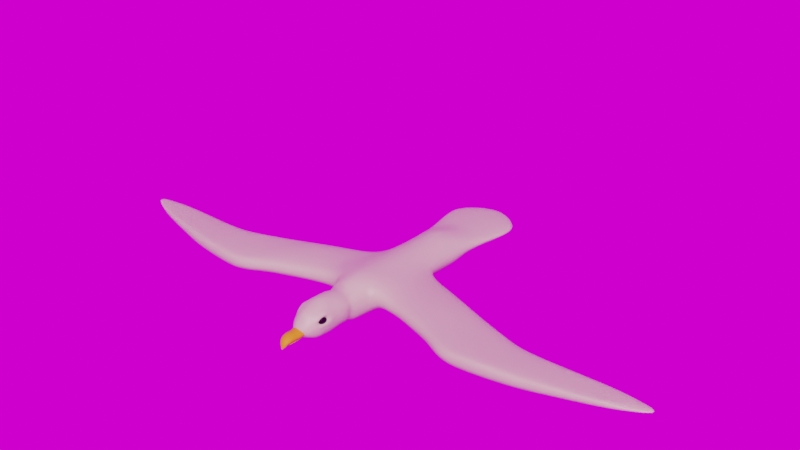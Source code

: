 # Source: bird.blend  (saved by Blender 2.82.7; exported with 4.5.12 LTS)
import bpy
from mathutils import Matrix  # noqa: F401  (used for matrix-valued properties, if any)

bpy.ops.wm.read_factory_settings(use_empty=True)
scene = bpy.context.scene
scene.name = 'Scene'

# ---- collections
col_collection = bpy.data.collections.new('Collection'); scene.collection.children.link(col_collection)
col_collection_2 = bpy.data.collections.new('Collection 2'); scene.collection.children.link(col_collection_2)

# ---- images (referenced by path relative to the original .blend; pixels are not part of the script)
import os
ASSET_DIR = os.environ.get("B2B_ASSET_DIR", "")  # directory of the original .blend (textures are referenced by path, not embedded)
HERE = os.path.dirname(os.path.abspath(__file__))  # packed textures are extracted next to this script under _unpacked/

def load_image(name, relpath, width, height, colorspace="sRGB"):
    """Load a texture the original file referenced (path relative to the .blend, or extracted next to this script)."""
    p = next((c for c in (os.path.join(HERE, relpath), os.path.join(ASSET_DIR, relpath)) if relpath and os.path.exists(c)), "")
    if p:
        img = bpy.data.images.load(p, check_existing=True)
        img.name = name
    else:  # same state as the original file: an image datablock whose file is absent (Cycles renders it pink)
        img = bpy.data.images.new(name, width, height)
        img.source = "FILE"
        img.filepath = "//" + (relpath or name)
    img.colorspace_settings.name = colorspace
    return img
img_feather_texture_png = load_image('Feather_Texture.png', 'Feather_Texture.png', 1024, 1024, 'sRGB')
img_courtyard_exr = load_image('courtyard.exr', 'courtyard.exr', 1024, 1024, 'Linear Rec.709')

# ---- materials (node trees are filled in below, after node groups)
mat_seagull = bpy.data.materials.new('Seagull')
mat_seagull.alpha_threshold = 0.0
mat_seagull.use_transparent_shadow = False
mat_seagull.line_color = (0.0, 0.0, 0.0, 1.0)
mat_beak = bpy.data.materials.new('Beak')
mat_beak.use_transparent_shadow = False
mat_eye = bpy.data.materials.new('Eye')
mat_eye.use_transparent_shadow = False

# ---- material node trees
mat_seagull.use_nodes = True; mat_seagull.node_tree.nodes.clear()
_N = mat_seagull.node_tree.nodes; _L = mat_seagull.node_tree.links
n0 = _N.new('ShaderNodeSubsurfaceScattering'); n0.name = 'Subsurface Scattering'; n0.location = (-221, 471)
n0.falloff = 'BURLEY'
n1 = _N.new('ShaderNodeRGB'); n1.name = 'RGB.001'; n1.location = (-733, 141)
n1.outputs[0].default_value = (0.42, 0.3486, 0.2113, 1.0)
n2 = _N.new('ShaderNodeRGB'); n2.name = 'RGB'; n2.location = (-733, -63)
n2.outputs[0].default_value = (0.7666, 0.7678, 0.5171, 1.0)
n3 = _N.new('ShaderNodeMapping'); n3.name = 'Mapping'; n3.location = (-1796, 651)
n4 = _N.new('ShaderNodeTexCoord'); n4.name = 'Texture Coordinate'; n4.location = (-2035, 357)
n5 = _N.new('ShaderNodeMapping'); n5.name = 'Mapping.001'; n5.location = (-1798, 245)
n5.inputs[1].default_value = (10.1, 3.7, 1.0)
n6 = _N.new('ShaderNodeRGBToBW'); n6.name = 'RGB to BW'; n6.location = (-1097, 341)
n7 = _N.new('ShaderNodeTexImage'); n7.name = 'Image Texture'; n7.location = (-1599, 602)
n7.image = img_feather_texture_png
n8 = _N.new('ShaderNodeTexImage'); n8.name = 'Image Texture.001'; n8.location = (-1595, 196)
n8.image = img_feather_texture_png
n9 = _N.new('ShaderNodeMix'); n9.name = 'Mix.002'; n9.location = (-503, 214)
n9.data_type = 'RGBA'
n10 = _N.new('ShaderNodeValToRGB'); n10.name = 'ColorRamp'; n10.location = (-883, 393)
while len(n10.color_ramp.elements) > 1: n10.color_ramp.elements.remove(n10.color_ramp.elements[-1])
n10.color_ramp.elements[0].position = 0.0; n10.color_ramp.elements[0].color = (0.0, 0.0, 0.0, 1.0)
_e = n10.color_ramp.elements.new(0.4182); _e.color = (0.8033, 0.8033, 0.8033, 1.0)
n11 = _N.new('ShaderNodeMix'); n11.name = 'Mix.001'; n11.location = (-1290, 380)
n11.data_type = 'RGBA'
n12 = _N.new('ShaderNodeBsdfPrincipled'); n12.name = 'Principled BSDF'; n12.location = (-245, 247)
n12.distribution = 'GGX'
n12.subsurface_method = 'BURLEY'
n12.inputs[2].default_value = 0.4364
n12.inputs[3].default_value = 1.45
n12.inputs[27].default_value = (0.0, 0.0, 0.0, 1.0)
n12.inputs[28].default_value = 1.0
n13 = _N.new('ShaderNodeBump'); n13.name = 'Bump'; n13.location = (-730, -305)
n13.inputs[0].default_value = 0.25
n13.inputs[1].default_value = 1.0
n13.inputs[2].default_value = 1.0
n14 = _N.new('ShaderNodeMixShader'); n14.name = 'Mix Shader'; n14.location = (88, 298)
n14.inputs[0].default_value = 0.775
n15 = _N.new('ShaderNodeTexChecker'); n15.name = 'Checker Texture'; n15.location = (-251, -510)
n16 = _N.new('ShaderNodeTexChecker'); n16.name = 'Checker Texture.001'; n16.location = (-252, -696)
n17 = _N.new('ShaderNodeMix'); n17.name = 'Mix'; n17.location = (-38, -549)
n17.data_type = 'RGBA'
n18 = _N.new('ShaderNodeOutputMaterial'); n18.name = 'Material Output'; n18.location = (331, 304)
_L.new(n12.outputs[0], n14.inputs[2])
_L.new(n0.outputs[0], n14.inputs[1])
_L.new(n4.outputs[2], n3.inputs[0])
_L.new(n4.outputs[2], n5.inputs[0])
_L.new(n16.outputs[0], n17.inputs[7])
_L.new(n15.outputs[0], n17.inputs[6])
_L.new(n3.outputs[0], n7.inputs[0])
_L.new(n5.outputs[0], n8.inputs[0])
_L.new(n7.outputs[0], n11.inputs[6])
_L.new(n8.outputs[0], n11.inputs[7])
_L.new(n11.outputs[2], n6.inputs[0])
_L.new(n9.outputs[2], n12.inputs[0])
_L.new(n6.outputs[0], n10.inputs[0])
_L.new(n10.outputs[0], n9.inputs[0])
_L.new(n1.outputs[0], n9.inputs[7])
_L.new(n2.outputs[0], n9.inputs[6])
_L.new(n11.outputs[2], n13.inputs[3])
_L.new(n13.outputs[0], n12.inputs[5])
_L.new(n9.outputs[2], n0.inputs[0])
_L.new(n13.outputs[0], n0.inputs[6])
_L.new(n14.outputs[0], n18.inputs[0])
n18.is_active_output = True
mat_beak.use_nodes = True; mat_beak.node_tree.nodes.clear()
_N = mat_beak.node_tree.nodes; _L = mat_beak.node_tree.links
n0 = _N.new('ShaderNodeOutputMaterial'); n0.name = 'Material Output'; n0.location = (300, 300)
n1 = _N.new('ShaderNodeBsdfPrincipled'); n1.name = 'Principled BSDF'; n1.location = (10, 300)
n1.distribution = 'GGX'
n1.subsurface_method = 'BURLEY'
n1.inputs[0].default_value = (0.6989, 0.326, 0.0, 1.0)
n1.inputs[2].default_value = 0.6136
n1.inputs[3].default_value = 1.45
n1.inputs[27].default_value = (0.0, 0.0, 0.0, 1.0)
n1.inputs[28].default_value = 1.0
_L.new(n1.outputs[0], n0.inputs[0])
n0.is_active_output = True
mat_eye.use_nodes = True; mat_eye.node_tree.nodes.clear()
_N = mat_eye.node_tree.nodes; _L = mat_eye.node_tree.links
n0 = _N.new('ShaderNodeOutputMaterial'); n0.name = 'Material Output'; n0.location = (300, 300)
n1 = _N.new('ShaderNodeBsdfPrincipled'); n1.name = 'Principled BSDF'; n1.location = (10, 300)
n1.distribution = 'GGX'
n1.subsurface_method = 'BURLEY'
n1.inputs[0].default_value = (0.0, 0.0, 0.0, 1.0)
n1.inputs[2].default_value = 0.1
n1.inputs[3].default_value = 1.45
n1.inputs[27].default_value = (0.0, 0.0, 0.0, 1.0)
n1.inputs[28].default_value = 1.0
_L.new(n1.outputs[0], n0.inputs[0])
n0.is_active_output = True

# ---- world
world_world = bpy.data.worlds.new('World'); scene.world = world_world
world_world.use_nodes = True; world_world.node_tree.nodes.clear()
_N = world_world.node_tree.nodes; _L = world_world.node_tree.links
n0 = _N.new('ShaderNodeOutputWorld'); n0.name = 'World Output'; n0.location = (300, 300)
n1 = _N.new('ShaderNodeBackground'); n1.name = 'Background'; n1.location = (10, 300)
n2 = _N.new('ShaderNodeTexEnvironment'); n2.name = 'Environment Texture'; n2.location = (-386, 319)
n2.image = img_courtyard_exr
_L.new(n1.outputs[0], n0.inputs[0])
_L.new(n2.outputs[0], n1.inputs[0])
n0.is_active_output = True
world_world.color = (0.05088, 0.05088, 0.05088)
world_world.use_sun_shadow = False
world_world.sun_shadow_jitter_overblur = 0.0

# ---- meshes
me_cube = bpy.data.meshes.new('Cube')
me_cube.from_pydata([(0.7072, -5.352, -0.6585), (0.4817, -5.633, 0.2468), (0.7277, -3.859, -0.6481), (0.6804, -3.789, 0.6054), (1.164e-08, -3.868, -0.9641), (-1.49e-08, -3.573, 0.8738), (0.9468, -3.587, -0.04278), (0.8052, -4.683, -0.6985), (0.7673, -4.624, 0.5081), (0.4802, -6.031, -0.2656), (-1.118e-08, -5.467, -0.8852), (2.189e-08, -5.632, 0.6812), (0.9638, -4.709, 0.03857), (3.725e-09, -6.355, -0.3899), (1.304e-08, -4.589, -1.015), (-2.235e-08, -4.571, 1.087), (1.293, 2.105, 0.2215), (4.84, 0.5157, 0.1513), (2.154, 1.471, 0.1513), (8.651, -0.8386, 0.1396), (3.561, 1.021, 0.1513), (7.123, -0.3081, 0.1513), (1.037, -2.126, 0.5057), (1.839, -2.047, 0.226), (2.736, -2.219, 0.226), (3.744, -2.564, 0.226), (5.074, -3.033, 0.2555), (6.08, -3.639, 0.226), (6.946, -3.753, 0.226), (8.593, -3.537, 0.2193), (10.05, -3.304, 0.1777), (12.54, -2.547, 0.06311), (14.13, -2.027, 0.0007791), (15.61, -1.29, -0.02472), (15.56, -0.9643, -0.04616), (13.97, -0.7753, -0.02535), (12.47, -0.7909, 0.01757), (9.914, -0.8919, 0.1069), (6.028, 0.08091, 0.1387), (7.854, -0.5621, 0.1502), (11.29, -2.926, 0.1222), (11.19, -0.8414, 0.06284), (1.293, 2.105, -0.3644), (4.84, 0.513, -0.3043), (2.154, 1.471, -0.3043), (8.651, -0.8386, -0.2972), (3.561, 1.021, -0.3043), (7.121, -0.31, -0.3043), (1.037, -2.126, -0.5325), (1.839, -2.047, -0.4897), (2.736, -2.219, -0.4897), (3.745, -2.566, -0.4897), (5.071, -3.038, -0.4601), (6.078, -3.641, -0.4897), (6.946, -3.753, -0.4897), (8.593, -3.537, -0.483), (10.05, -3.304, -0.4415), (12.54, -2.547, -0.3269), (14.13, -2.027, -0.2646), (15.61, -1.29, -0.2391), (15.56, -0.9643, -0.1842), (13.97, -0.7753, -0.1968), (12.47, -0.7909, -0.2229), (9.914, -0.8919, -0.2773), (6.026, 0.07621, -0.3168), (7.854, -0.5621, -0.3036), (11.29, -2.926, -0.386), (11.19, -0.8414, -0.2505), (0.3536, -2.956, -0.9119), (0.4087, -2.891, 0.5713), (0.6898, 4.887, -0.8601), (0.6193, 4.607, 0.6209), (0.4447, -2.587, 0.7424), (0.3408, -2.669, -1.054), (0.3807, -2.126, -1.094), (0.4967, -2.298, 0.8576), (0.4746, 2.105, -1.192), (0.6193, 1.904, 0.6557), (1.33, 4.907, 0.2314), (1.354, 4.876, -0.3698), (0.7481, -3.221, 0.4008), (0.7101, -3.267, -0.6897), (0.9722, -2.766, 0.3677), (0.9284, -2.669, -0.7064), (1.288, 0.07829, 0.5789), (14.66, -1.43, 0.01151), (12.95, -1.726, 0.07604), (10.38, -2.137, 0.2189), (2.208, -0.2286, 0.457), (3.482, -0.5718, 0.457), (4.747, -1.042, 0.457), (7.301, -2.092, 0.3094), (6.139, -1.542, 0.3163), (8.184, -2.296, 0.3036), (9.296, -2.307, 0.271), (11.56, -1.963, 0.1525), (1.288, 0.07829, -0.7935), (14.66, -1.43, -0.3158), (12.95, -1.726, -0.3984), (10.38, -2.137, -0.5813), (2.208, -0.2286, -0.697), (3.482, -0.5718, -0.697), (4.747, -1.045, -0.697), (7.298, -2.094, -0.697), (6.137, -1.547, -0.69), (8.184, -2.296, -0.6895), (9.296, -2.307, -0.648), (11.56, -1.963, -0.4962), (0.4729, 0.07829, -1.244), (0.6171, 0.01517, 0.7819), (0.691, 6.052, -0.3204), (0.7024, 6.053, 0.2363), (0.638, 4.181, -1.034), (1.418, 4.238, -0.4592), (0.6193, 3.922, 0.6209), (1.33, 4.172, 0.1806), (1.091, -1.657, 0.8115), (11.35, -2.72, 0.215), (14.24, -1.9, 0.04738), (12.62, -2.372, 0.1315), (10.12, -3.055, 0.2923), (1.917, -1.66, 0.4646), (2.895, -1.868, 0.4164), (3.958, -2.239, 0.4164), (6.34, -3.309, 0.3675), (5.301, -2.715, 0.406), (7.21, -3.443, 0.3675), (8.743, -3.275, 0.3525), (0.5223, -1.602, 0.9711), (2.067, 8.285, 0.03873), (2.081, 8.267, -0.1986), (1.409, 9.207, -0.2561), (1.431, 9.215, 0.04879), (1.039, 7.499, -0.4419), (1.716, 6.573, -0.2237), (1.068, 7.51, 0.2372), (1.7, 6.594, 0.08775), (0.0, 5.074, -0.8491), (0.0, 4.607, 0.7754), (0.0, -2.983, -1.017), (0.0, -2.841, 0.7806), (-3.725e-09, -2.602, 0.8845), (0.0, -2.669, -1.073), (0.0, -2.126, -1.15), (0.0, -2.298, 0.989), (0.0, 2.105, -1.301), (0.0, 1.904, 0.7649), (2.164e-09, -3.341, -0.996), (0.0, -3.203, 0.8027), (0.0, 5.807, -0.3242), (0.0, 6.056, 0.2504), (0.0, 0.01517, 0.8936), (0.0, 0.07829, -1.364), (0.0, 3.922, 0.7754), (0.0, 4.359, -1.182), (0.0, -1.602, 1.05), (0.0, 10.03, 0.0434), (0.0, 10.03, -0.2663), (0.0, 7.677, -0.3094), (0.0, 7.677, 0.2869), (-3.703e-09, -5.912, -0.6368), (1.085e-08, -6.071, 0.03039), (0.7557, -5.022, -0.6783), (0.524, -5.409, 0.4042), (0.7569, -5.371, -0.062), (7.921e-10, -5.033, -0.9496), (2.158e-11, -5.107, 0.8819), (0.6524, -5.4, 0.1163), (0.7254, -5.242, 0.2968), (0.8045, -4.85, 0.3124), (0.7829, -5.001, 0.4066), (0.8629, -4.972, 0.1067), (0.8614, -4.834, 0.207), (0.8369, -5.127, 0.05989), (0.7422, -5.248, 0.0796), (0.6132, -4.956, 0.3316), (0.5549, -5.185, 0.2475), (0.57, -5.269, 0.1209), (0.6711, -4.841, 0.2656), (0.7355, -5.085, 0.06552), (0.7547, -4.975, 0.0986), (0.7096, -4.856, 0.1588), (0.6487, -5.217, 0.08845), (0.6631, -4.922, 0.5658), (0.6202, -5.112, 0.5238), (0.8485, -5.099, -0.08585), (0.8986, -4.918, -0.06299), (0.7665, -4.271, -0.6733), (0.9532, -4.166, -0.02543), (1.234e-08, -4.229, -0.9897), (0.7466, -4.204, 0.5559), (-1.847e-08, -4.051, 0.9762), (0.8394, -4.481, 0.2477), (0.6318, -5.367, 0.2902), (0.6285, -5.486, 0.1414)], [], [(187, 188, 12, 7), (6, 3, 190, 188), (164, 194, 163, 1), (162, 164, 9, 0), (0, 9, 160, 10), (9, 1, 11, 161), (189, 187, 7, 14), (165, 162, 0, 10), (3, 5, 191, 190), (163, 166, 11, 1), (122, 121, 23, 24), (119, 31, 32, 118), (120, 30, 40, 117), (88, 18, 16, 84), (89, 90, 17, 20), (123, 25, 26, 125), (124, 27, 28, 126), (125, 26, 27, 124), (126, 28, 29, 127), (127, 29, 30, 120), (117, 40, 31, 119), (101, 50, 49, 100), (33, 34, 35, 85, 118, 32), (98, 97, 58, 57), (99, 107, 66, 56), (100, 96, 42, 44), (101, 46, 43, 102), (102, 104, 52, 51), (103, 105, 54, 53), (104, 103, 53, 52), (105, 106, 55, 54), (106, 99, 56, 55), (107, 98, 57, 66), (20, 17, 43, 46), (16, 18, 44, 42), (39, 19, 45, 65), (18, 20, 46, 44), (38, 21, 47, 64), (23, 22, 48, 49), (24, 23, 49, 50), (25, 24, 50, 51), (26, 25, 51, 52), (27, 26, 52, 53), (28, 27, 53, 54), (29, 28, 54, 55), (30, 29, 55, 56), (40, 30, 56, 66), (32, 31, 57, 58), (33, 32, 58, 59), (35, 34, 60, 61), (36, 35, 61, 62), (41, 36, 62, 67), (19, 37, 63, 45), (17, 38, 64, 43), (21, 39, 65, 47), (31, 40, 66, 57), (37, 41, 67, 63), (150, 138, 71, 111), (82, 72, 69, 80), (142, 73, 68, 139), (152, 145, 76, 108), (96, 48, 74, 108), (143, 74, 73, 142), (22, 75, 72, 82), (115, 114, 77, 16), (154, 112, 76, 145), (112, 113, 42, 76), (113, 115, 16, 42), (74, 48, 83, 73), (48, 22, 82, 83), (116, 128, 75, 22), (73, 83, 81, 68), (83, 82, 80, 81), (137, 149, 110, 70), (68, 81, 147, 139), (109, 77, 146, 151), (114, 153, 146, 77), (75, 144, 141, 72), (72, 141, 140, 69), (80, 69, 140, 148), (128, 109, 151, 155), (16, 77, 109, 84), (42, 96, 108, 76), (143, 152, 108, 74), (67, 62, 98, 107), (45, 63, 99, 106), (65, 45, 106, 105), (64, 47, 103, 104), (47, 65, 105, 103), (43, 64, 104, 102), (50, 101, 102, 51), (49, 48, 96, 100), (63, 67, 107, 99), (62, 61, 97, 98), (59, 60, 34, 33), (46, 101, 100, 44), (41, 95, 86, 36), (19, 94, 87, 37), (39, 93, 94, 19), (38, 92, 91, 21), (21, 91, 93, 39), (17, 90, 92, 38), (122, 123, 90, 89), (121, 88, 84, 116), (37, 87, 95, 41), (36, 86, 85, 35), (20, 18, 88, 89), (59, 58, 97, 61, 60), (134, 133, 131, 130), (70, 110, 79), (71, 138, 153, 114), (79, 78, 115, 113), (70, 79, 113, 112), (137, 70, 112, 154), (78, 71, 114, 115), (23, 121, 116, 22), (24, 25, 123, 122), (75, 128, 155, 144), (84, 109, 128, 116), (95, 117, 119, 86), (94, 127, 120, 87), (93, 126, 127, 94), (92, 125, 124, 91), (91, 124, 126, 93), (90, 123, 125, 92), (87, 120, 117, 95), (86, 119, 118, 85), (89, 88, 121, 122), (133, 158, 157, 131), (71, 78, 111), (129, 130, 131, 132), (156, 132, 131, 157), (159, 135, 132, 156), (135, 136, 129, 132), (136, 134, 130, 129), (78, 79, 134, 136), (111, 78, 136, 135), (150, 111, 135, 159), (110, 149, 158, 133), (79, 110, 133, 134), (5, 3, 80, 148), (4, 147, 81, 2), (6, 81, 80), (2, 81, 6), (80, 3, 6), (160, 9, 13), (161, 13, 9), (15, 166, 163, 184, 183, 8), (14, 7, 162, 165), (12, 172, 171), (167, 168, 193), (170, 169, 8), (173, 174, 164), (173, 171, 180, 179), (175, 176, 177, 182, 179, 180, 181, 178), (168, 167, 177, 176), (174, 173, 179, 182), (172, 169, 178, 181), (169, 170, 175, 178), (170, 168, 176, 175), (167, 174, 182, 177), (171, 172, 181, 180), (168, 184, 193), (170, 183, 184, 168), (173, 185, 186, 171), (171, 186, 12), (183, 170, 8), (7, 12, 186, 185, 164, 162), (185, 173, 164), (1, 9, 164), (4, 2, 187, 189), (2, 6, 188, 187), (188, 190, 8, 192, 12), (190, 191, 15, 8), (12, 192, 172), (8, 169, 172, 192), (193, 163, 194, 167), (193, 184, 163), (194, 164, 174, 167)])
me_cube.polygons.foreach_set('use_smooth', [True] * 179)
_uv = me_cube.uv_layers.new(name='UVMap')
_uv.uv.foreach_set('vector', [-2.676, 3.888, -2.633, 4.152, -2.836, 4.171, -2.842, 3.887, -2.415, 4.144, -2.48, 4.417, -2.645, 4.392, -2.633, 4.152, -3.085, 4.147, -3.139, 4.245, -3.125, 4.358, -3.212, 4.301, -2.976, 3.901, -3.085, 4.147, -3.376, 4.096, -3.102, 3.919, 3.3, 0.6148, 3.616, 0.6038, 3.569, 0.8388, 3.379, 0.8952, -2.481, 1.871, -2.26, 1.987, -2.241, 2.237, -2.505, 2.088, 2.901, 0.9655, 2.879, 0.6443, 3.038, 0.6154, 3.04, 0.9529, 3.212, 0.9237, 3.17, 0.6151, 3.3, 0.6148, 3.379, 0.8952, -1.511, 1.994, -1.419, 2.274, -1.607, 2.295, -1.672, 1.965, -2.155, 2.008, -2.028, 2.277, -2.241, 2.237, -2.26, 1.987, 2.261, -0.6047, 2.708, -0.6047, 2.708, -0.3181, 2.261, -0.3181, -1.39, -0.6047, -1.39, -0.3181, -1.994, -0.3181, -1.994, -0.6047, -0.4249, -0.6047, -0.4249, -0.3181, -0.9022, -0.3181, -0.9022, -0.6047, 2.708, -0.9847, 2.708, -1.404, 3.056, -1.404, 3.056, -0.9847, 2.261, -0.9847, 1.81, -0.9847, 1.81, -1.404, 2.261, -1.404, 1.81, -0.6047, 1.81, -0.3181, 1.269, -0.3181, 1.269, -0.6047, 0.8332, -0.6047, 0.8332, -0.3181, 0.4928, -0.3181, 0.4928, -0.6047, 1.269, -0.6047, 1.269, -0.3181, 0.8332, -0.3181, 0.8332, -0.6047, 0.4928, -0.6047, 0.4928, -0.3181, 0.04969, -0.3181, 0.04969, -0.6047, 0.04969, -0.6047, 0.04969, -0.3181, -0.4249, -0.3181, -0.4249, -0.6047, -0.9022, -0.6047, -0.9022, -0.3181, -1.39, -0.3181, -1.39, -0.6047, 2.279, -3.339, 2.279, -3.602, 2.736, -3.602, 2.736, -3.339, -2.537, -0.3181, -2.537, -1.404, -1.994, -1.404, -1.994, -0.9847, -1.994, -0.6047, -1.994, -0.3181, -1.401, -3.339, -1.996, -3.339, -1.996, -3.602, -1.401, -3.602, -0.4284, -3.339, -0.8941, -3.339, -0.8941, -3.602, -0.4284, -3.602, 2.736, -3.339, 3.093, -3.339, 3.093, -2.684, 2.736, -2.684, 2.279, -3.339, 2.279, -2.684, 1.822, -2.684, 1.822, -3.339, 1.822, -3.339, 1.277, -3.339, 1.277, -3.602, 1.822, -3.602, 0.8315, -3.339, 0.4877, -3.339, 0.4877, -3.602, 0.8315, -3.602, 1.277, -3.339, 0.8315, -3.339, 0.8315, -3.602, 1.277, -3.602, 0.4877, -3.339, 0.01987, -3.339, 0.01987, -3.602, 0.4877, -3.602, 0.01987, -3.339, -0.4284, -3.339, -0.4284, -3.602, 0.01987, -3.602, -0.8941, -3.339, -1.401, -3.339, -1.401, -3.602, -0.8941, -3.602, 2.403, 3.627, 1.871, 3.627, 1.87, 3.45, 2.403, 3.45, 3.388, 3.654, 2.974, 3.627, 2.974, 3.45, 3.388, 3.427, 0.6318, 3.627, 0.3057, 3.623, 0.3057, 3.454, 0.6318, 3.451, 2.974, 3.627, 2.403, 3.627, 2.403, 3.45, 2.974, 3.45, 1.381, 3.622, 0.9313, 3.627, 0.9319, 3.451, 1.381, 3.446, -1.493, 4.253, -1.808, 4.361, -1.807, 3.956, -1.493, 3.973, -1.137, 4.253, -1.493, 4.253, -1.493, 3.973, -1.136, 3.974, -0.7209, 4.254, -1.137, 4.253, -1.136, 3.974, -0.7199, 3.975, -0.1708, 4.266, -0.7209, 4.254, -0.7199, 3.975, -0.1706, 3.987, 0.2875, 4.255, -0.1708, 4.266, -0.1706, 3.987, 0.2871, 3.976, 0.6282, 4.256, 0.2875, 4.255, 0.2871, 3.976, 0.6287, 3.976, 1.276, 4.254, 0.6282, 4.256, 0.6287, 3.976, 1.277, 3.98, 1.853, 4.239, 1.276, 4.254, 1.277, 3.98, 1.853, 3.997, 2.359, 4.218, 1.853, 4.239, 1.853, 3.997, 2.36, 4.02, 3.519, 4.173, 2.866, 4.196, 2.866, 4.044, 3.52, 4.069, 4.165, 4.164, 3.519, 4.173, 3.52, 4.069, 4.165, 4.08, -1.752, 3.559, -2.373, 3.552, -2.373, 3.498, -1.752, 3.493, -1.173, 3.576, -1.752, 3.559, -1.752, 3.493, -1.173, 3.483, -0.6782, 3.593, -1.173, 3.576, -1.173, 3.483, -0.6782, 3.472, 0.3057, 3.623, -0.1837, 3.61, -0.1837, 3.461, 0.3057, 3.454, 1.871, 3.627, 1.381, 3.622, 1.381, 3.446, 1.87, 3.45, 0.9313, 3.627, 0.6318, 3.627, 0.6318, 3.451, 0.9319, 3.451, 2.866, 4.196, 2.359, 4.218, 2.36, 4.02, 2.866, 4.044, -0.1837, 3.61, -0.6782, 3.593, -0.6782, 3.472, -0.1837, 3.461, 2.364, 2.408, 1.767, 2.422, 1.783, 2.177, 2.363, 2.134, -1.108, 1.845, -1.023, 2.089, -1.157, 2.076, -1.285, 1.931, 2.3, 1.054, 2.276, 0.9262, 2.392, 0.8872, 2.421, 1.028, 1.244, 1.227, 0.4646, 1.321, 0.4402, 1.134, 1.219, 1.04, 1.173, 0.6827, 2.036, 0.6111, 2.068, 0.943, 1.219, 1.04, 2.091, 1.091, 2.068, 0.943, 2.276, 0.9262, 2.3, 1.054, -0.8546, 1.839, -0.903, 2.089, -1.023, 2.089, -1.108, 1.845, 1.64, 1.843, 1.519, 2.158, 0.7379, 2.107, 0.841, 1.803, -0.4, 1.423, -0.361, 1.165, 0.4402, 1.134, 0.4646, 1.321, -0.361, 1.165, -0.4468, 0.8029, 0.3711, 0.6875, 0.4402, 1.134, 1.295, 3.081, 1.32, 2.831, 2.12, 2.811, 2.121, 3.037, 2.068, 0.943, 2.036, 0.6111, 2.253, 0.6662, 2.276, 0.9262, -1.807, 3.956, -1.808, 4.361, -2.058, 4.307, -2.022, 3.887, -0.638, 1.863, -0.6322, 2.093, -0.903, 2.089, -0.8546, 1.839, 2.276, 0.9262, 2.253, 0.6662, 2.495, 0.7129, 2.392, 0.8872, -2.022, 3.887, -2.058, 4.307, -2.256, 4.316, -2.271, 3.89, -0.7054, 1.425, -1.056, 1.415, -1.144, 1.137, -0.6384, 1.159, 2.392, 0.8872, 2.495, 0.7129, 2.558, 1.007, 2.421, 1.028, 0.002301, 2.077, 0.7379, 2.107, 0.7231, 2.35, -0.0104, 2.319, 1.519, 2.158, 1.503, 2.404, 0.7231, 2.35, 0.7379, 2.107, -0.903, 2.089, -0.9102, 2.285, -1.034, 2.268, -1.023, 2.089, -1.023, 2.089, -1.034, 2.268, -1.134, 2.252, -1.157, 2.076, -1.285, 1.931, -1.157, 2.076, -1.134, 2.252, -1.274, 2.259, -0.6322, 2.093, 0.002301, 2.077, -0.0104, 2.319, -0.6408, 2.298, 0.841, 1.803, 0.7379, 2.107, 0.002301, 2.077, 0.04341, 1.807, 0.3711, 0.6875, 1.173, 0.6827, 1.219, 1.04, 0.4402, 1.134, 2.091, 1.091, 1.244, 1.227, 1.219, 1.04, 2.068, 0.943, -0.8941, -2.684, -1.401, -2.684, -1.401, -3.339, -0.8941, -3.339, 0.01987, -2.684, -0.4284, -2.684, -0.4284, -3.339, 0.01987, -3.339, 0.4877, -2.684, 0.01987, -2.684, 0.01987, -3.339, 0.4877, -3.339, 1.277, -2.684, 0.8315, -2.684, 0.8315, -3.339, 1.277, -3.339, 0.8315, -2.684, 0.4877, -2.684, 0.4877, -3.339, 0.8315, -3.339, 1.822, -2.684, 1.277, -2.684, 1.277, -3.339, 1.822, -3.339, 2.279, -3.602, 2.279, -3.339, 1.822, -3.339, 1.822, -3.602, 2.736, -3.602, 3.093, -3.602, 3.093, -3.339, 2.736, -3.339, -0.4284, -2.684, -0.8941, -2.684, -0.8941, -3.339, -0.4284, -3.339, -1.401, -2.684, -1.996, -2.684, -1.996, -3.339, -1.401, -3.339, 4.165, 4.08, 4.294, 4.102, 4.293, 4.156, 4.165, 4.164, 2.279, -2.684, 2.279, -3.339, 2.736, -3.339, 2.736, -2.684, -0.9022, -1.404, -0.9022, -0.9847, -1.39, -0.9847, -1.39, -1.404, 0.04969, -1.404, 0.04969, -0.9847, -0.4249, -0.9847, -0.4249, -1.404, 0.4928, -1.404, 0.4928, -0.9847, 0.04969, -0.9847, 0.04969, -1.404, 1.269, -1.404, 1.269, -0.9847, 0.8332, -0.9847, 0.8332, -1.404, 0.8332, -1.404, 0.8332, -0.9847, 0.4928, -0.9847, 0.4928, -1.404, 1.81, -1.404, 1.81, -0.9847, 1.269, -0.9847, 1.269, -1.404, 2.261, -0.6047, 1.81, -0.6047, 1.81, -0.9847, 2.261, -0.9847, 2.708, -0.6047, 2.708, -0.9847, 3.056, -0.9847, 3.056, -0.6047, -0.4249, -1.404, -0.4249, -0.9847, -0.9022, -0.9847, -0.9022, -1.404, -1.39, -1.404, -1.39, -0.9847, -1.994, -0.9847, -1.994, -1.404, 2.261, -1.404, 2.708, -1.404, 2.708, -0.9847, 2.261, -0.9847, -2.496, -3.602, -1.996, -3.602, -1.996, -3.339, -1.996, -2.684, -2.496, -2.684, -1.365, 0.7347, -1.719, 1.009, -2.377, 0.8702, -2.018, 0.6038, -0.6384, 1.159, -1.144, 1.137, -0.6934, 0.848, 1.783, 2.177, 1.767, 2.422, 1.503, 2.404, 1.519, 2.158, 1.047, 3.043, 1.036, 2.811, 1.32, 2.831, 1.295, 3.081, -0.6384, 1.159, -0.6934, 0.848, -0.4468, 0.8029, -0.361, 1.165, -0.7054, 1.425, -0.6384, 1.159, -0.361, 1.165, -0.4, 1.423, 1.924, 1.876, 1.783, 2.177, 1.519, 2.158, 1.64, 1.843, 2.708, -0.3181, 2.708, -0.6047, 3.056, -0.6047, 3.056, -0.3181, 2.261, -0.3181, 1.81, -0.3181, 1.81, -0.6047, 2.261, -0.6047, -0.903, 2.089, -0.6322, 2.093, -0.6408, 2.298, -0.9102, 2.285, 0.04341, 1.807, 0.002301, 2.077, -0.6322, 2.093, -0.638, 1.863, -0.9022, -0.9847, -0.9022, -0.6047, -1.39, -0.6047, -1.39, -0.9847, 0.04969, -0.9847, 0.04969, -0.6047, -0.4249, -0.6047, -0.4249, -0.9847, 0.4928, -0.9847, 0.4928, -0.6047, 0.04969, -0.6047, 0.04969, -0.9847, 1.269, -0.9847, 1.269, -0.6047, 0.8332, -0.6047, 0.8332, -0.9847, 0.8332, -0.9847, 0.8332, -0.6047, 0.4928, -0.6047, 0.4928, -0.9847, 1.81, -0.9847, 1.81, -0.6047, 1.269, -0.6047, 1.269, -0.9847, -0.4249, -0.9847, -0.4249, -0.6047, -0.9022, -0.6047, -0.9022, -0.9847, -1.39, -0.9847, -1.39, -0.6047, -1.994, -0.6047, -1.994, -0.9847, 2.261, -0.9847, 2.708, -0.9847, 2.708, -0.6047, 2.261, -0.6047, -1.719, 1.009, -1.787, 1.41, -2.691, 1.413, -2.377, 0.8702, 1.783, 2.177, 1.924, 1.876, 2.363, 2.134, -0.3015, 2.894, -0.2951, 2.986, -0.7428, 2.996, -0.7372, 2.878, -1.374, 2.881, -0.7372, 2.878, -0.7428, 2.996, -1.373, 3.001, 2.991, 2.416, 2.932, 2.003, 3.594, 1.868, 3.902, 2.422, 2.932, 2.003, 2.584, 1.747, 3.239, 1.617, 3.594, 1.868, 0.3676, 2.871, 0.3752, 2.991, -0.2951, 2.986, -0.3015, 2.894, 1.036, 2.811, 1.047, 3.043, 0.3752, 2.991, 0.3676, 2.871, 2.363, 2.134, 1.924, 1.876, 2.584, 1.747, 2.932, 2.003, 2.364, 2.408, 2.363, 2.134, 2.932, 2.003, 2.991, 2.416, -1.144, 1.137, -1.056, 1.415, -1.787, 1.41, -1.719, 1.009, -0.6934, 0.848, -1.144, 1.137, -1.719, 1.009, -1.365, 0.7347, -1.419, 2.274, -1.511, 1.994, -1.285, 1.931, -1.274, 2.259, 2.761, 0.9781, 2.558, 1.007, 2.495, 0.7129, 2.721, 0.6731, -2.415, 4.144, -2.271, 3.89, -2.256, 4.316, -2.51, 3.893, -2.271, 3.89, -2.415, 4.144, -2.256, 4.316, -2.48, 4.417, -2.415, 4.144, 3.569, 0.8388, 3.616, 0.6038, 3.758, 0.7849, -2.505, 2.088, -2.675, 1.992, -2.481, 1.871, -1.81, 2.32, -2.028, 2.277, -2.155, 2.008, -2.026, 2.001, -1.949, 1.996, -1.834, 1.949, 3.04, 0.9529, 3.038, 0.6154, 3.17, 0.6151, 3.212, 0.9237, -2.836, 4.171, -2.894, 4.24, -2.939, 4.193, -3.102, 4.234, -3.044, 4.308, -3.095, 4.307, -2.961, 4.331, -2.905, 4.292, -2.812, 4.371, -2.991, 4.176, -3.038, 4.195, -3.085, 4.147, -2.991, 4.176, -2.939, 4.193, -2.962, 4.22, -2.991, 4.208, -2.971, 4.279, -3.019, 4.264, -3.045, 4.245, -3.03, 4.224, -2.991, 4.208, -2.962, 4.22, -2.943, 4.247, -2.946, 4.268, -3.044, 4.308, -3.102, 4.234, -3.045, 4.245, -3.019, 4.264, -3.038, 4.195, -2.991, 4.176, -2.991, 4.208, -3.03, 4.224, -2.894, 4.24, -2.905, 4.292, -2.946, 4.268, -2.943, 4.247, -2.905, 4.292, -2.961, 4.331, -2.971, 4.279, -2.946, 4.268, -2.961, 4.331, -3.044, 4.308, -3.019, 4.264, -2.971, 4.279, -3.102, 4.234, -3.038, 4.195, -3.03, 4.224, -3.045, 4.245, -2.939, 4.193, -2.894, 4.24, -2.943, 4.247, -2.962, 4.22, -3.044, 4.308, -3.014, 4.398, -3.095, 4.307, -2.961, 4.331, -2.937, 4.409, -3.014, 4.398, -3.044, 4.308, -2.991, 4.176, -2.983, 4.126, -2.916, 4.133, -2.939, 4.193, -2.939, 4.193, -2.916, 4.133, -2.836, 4.171, -2.937, 4.409, -2.961, 4.331, -2.812, 4.371, -2.842, 3.887, -2.836, 4.171, -2.916, 4.133, -2.983, 4.126, -3.085, 4.147, -2.976, 3.901, -2.983, 4.126, -2.991, 4.176, -3.085, 4.147, -3.212, 4.301, -3.376, 4.096, -3.085, 4.147, 2.761, 0.9781, 2.721, 0.6731, 2.879, 0.6443, 2.901, 0.9655, -2.51, 3.893, -2.415, 4.144, -2.633, 4.152, -2.676, 3.888, -2.633, 4.152, -2.645, 4.392, -2.812, 4.371, -2.754, 4.266, -2.836, 4.171, -1.672, 1.965, -1.607, 2.295, -1.81, 2.32, -1.834, 1.949, -2.836, 4.171, -2.754, 4.266, -2.894, 4.24, -2.812, 4.371, -2.905, 4.292, -2.894, 4.24, -2.754, 4.266, -3.095, 4.307, -3.125, 4.358, -3.139, 4.245, -3.102, 4.234, -3.095, 4.307, -3.014, 4.398, -3.125, 4.358, -3.139, 4.245, -3.085, 4.147, -3.038, 4.195, -3.102, 4.234])
_ca = me_cube.color_attributes.new('Col', 'BYTE_COLOR', 'CORNER')
_ca.data.foreach_set('color', [1.0, 1.0, 1.0, 1.0, 1.0, 1.0, 1.0, 1.0, 1.0, 1.0, 1.0, 1.0, 1.0, 1.0, 1.0, 1.0, 1.0, 1.0, 1.0, 1.0, 1.0, 1.0, 1.0, 1.0, 1.0, 1.0, 1.0, 1.0, 1.0, 1.0, 1.0, 1.0, 1.0, 1.0, 1.0, 1.0, 1.0, 1.0, 1.0, 1.0, 1.0, 1.0, 1.0, 1.0, 1.0, 1.0, 1.0, 1.0, 1.0, 1.0, 1.0, 1.0, 1.0, 1.0, 1.0, 1.0, 1.0, 1.0, 1.0, 1.0, 1.0, 1.0, 1.0, 1.0, 1.0, 1.0, 1.0, 1.0, 1.0, 1.0, 1.0, 1.0, 1.0, 1.0, 1.0, 1.0, 1.0, 1.0, 1.0, 1.0, 1.0, 1.0, 1.0, 1.0, 1.0, 1.0, 1.0, 1.0, 1.0, 1.0, 1.0, 1.0, 1.0, 1.0, 1.0, 1.0, 1.0, 1.0, 1.0, 1.0, 1.0, 1.0, 1.0, 1.0, 1.0, 1.0, 1.0, 1.0, 1.0, 1.0, 1.0, 1.0, 1.0, 1.0, 1.0, 1.0, 1.0, 1.0, 1.0, 1.0, 1.0, 1.0, 1.0, 1.0, 1.0, 1.0, 1.0, 1.0, 1.0, 1.0, 1.0, 1.0, 1.0, 1.0, 1.0, 1.0, 1.0, 1.0, 1.0, 1.0, 1.0, 1.0, 1.0, 1.0, 1.0, 1.0, 1.0, 1.0, 1.0, 1.0, 1.0, 1.0, 1.0, 1.0, 1.0, 1.0, 1.0, 1.0, 1.0, 1.0, 1.0, 1.0, 1.0, 1.0, 1.0, 1.0, 1.0, 1.0, 1.0, 1.0, 1.0, 1.0, 1.0, 1.0, 1.0, 1.0, 1.0, 1.0, 1.0, 1.0, 1.0, 1.0, 1.0, 1.0, 1.0, 1.0, 1.0, 1.0, 1.0, 1.0, 1.0, 1.0, 1.0, 1.0, 1.0, 1.0, 1.0, 1.0, 1.0, 1.0, 1.0, 1.0, 1.0, 1.0, 1.0, 1.0, 1.0, 1.0, 1.0, 1.0, 1.0, 1.0, 1.0, 1.0, 1.0, 1.0, 1.0, 1.0, 1.0, 1.0, 1.0, 1.0, 1.0, 1.0, 1.0, 1.0, 1.0, 1.0, 1.0, 1.0, 1.0, 1.0, 1.0, 1.0, 1.0, 1.0, 1.0, 1.0, 1.0, 1.0, 1.0, 1.0, 1.0, 1.0, 1.0, 1.0, 1.0, 1.0, 1.0, 1.0, 1.0, 1.0, 1.0, 1.0, 1.0, 1.0, 1.0, 1.0, 1.0, 1.0, 1.0, 1.0, 1.0, 1.0, 1.0, 1.0, 1.0, 1.0, 1.0, 1.0, 1.0, 1.0, 1.0, 1.0, 1.0, 1.0, 1.0, 1.0, 1.0, 1.0, 1.0, 1.0, 1.0, 1.0, 1.0, 1.0, 1.0, 1.0, 1.0, 1.0, 1.0, 1.0, 1.0, 1.0, 1.0, 1.0, 1.0, 1.0, 1.0, 1.0, 1.0, 1.0, 1.0, 1.0, 1.0, 1.0, 1.0, 1.0, 1.0, 1.0, 1.0, 1.0, 1.0, 1.0, 1.0, 1.0, 1.0, 1.0, 1.0, 1.0, 1.0, 1.0, 1.0, 1.0, 1.0, 1.0, 1.0, 1.0, 1.0, 1.0, 1.0, 1.0, 1.0, 1.0, 1.0, 1.0, 1.0, 1.0, 1.0, 1.0, 1.0, 1.0, 1.0, 1.0, 1.0, 1.0, 1.0, 1.0, 1.0, 1.0, 1.0, 1.0, 1.0, 1.0, 1.0, 1.0, 1.0, 1.0, 1.0, 1.0, 1.0, 1.0, 1.0, 1.0, 1.0, 1.0, 1.0, 1.0, 1.0, 1.0, 1.0, 1.0, 1.0, 1.0, 1.0, 1.0, 1.0, 1.0, 1.0, 1.0, 1.0, 1.0, 1.0, 1.0, 1.0, 1.0, 1.0, 1.0, 1.0, 1.0, 1.0, 1.0, 1.0, 1.0, 1.0, 1.0, 1.0, 1.0, 1.0, 1.0, 1.0, 1.0, 1.0, 1.0, 1.0, 1.0, 1.0, 1.0, 1.0, 1.0, 1.0, 1.0, 1.0, 1.0, 1.0, 1.0, 1.0, 1.0, 1.0, 1.0, 1.0, 1.0, 1.0, 1.0, 1.0, 1.0, 1.0, 1.0, 1.0, 1.0, 1.0, 1.0, 1.0, 1.0, 1.0, 1.0, 1.0, 1.0, 1.0, 1.0, 1.0, 1.0, 1.0, 1.0, 1.0, 1.0, 1.0, 1.0, 1.0, 1.0, 1.0, 1.0, 1.0, 1.0, 1.0, 1.0, 1.0, 1.0, 1.0, 1.0, 1.0, 1.0, 1.0, 1.0, 1.0, 1.0, 1.0, 1.0, 1.0, 1.0, 1.0, 1.0, 1.0, 1.0, 1.0, 1.0, 1.0, 1.0, 1.0, 1.0, 1.0, 1.0, 1.0, 1.0, 1.0, 1.0, 1.0, 1.0, 1.0, 1.0, 1.0, 1.0, 1.0, 1.0, 1.0, 1.0, 1.0, 1.0, 1.0, 1.0, 1.0, 1.0, 1.0, 1.0, 1.0, 1.0, 1.0, 1.0, 1.0, 1.0, 1.0, 1.0, 1.0, 1.0, 1.0, 1.0, 1.0, 1.0, 1.0, 1.0, 1.0, 1.0, 1.0, 1.0, 1.0, 1.0, 1.0, 1.0, 1.0, 1.0, 1.0, 1.0, 1.0, 1.0, 1.0, 1.0, 1.0, 1.0, 1.0, 1.0, 1.0, 1.0, 1.0, 1.0, 1.0, 1.0, 1.0, 1.0, 1.0, 1.0, 1.0, 1.0, 1.0, 1.0, 1.0, 1.0, 1.0, 1.0, 1.0, 1.0, 1.0, 1.0, 1.0, 1.0, 1.0, 1.0, 1.0, 1.0, 1.0, 1.0, 1.0, 1.0, 1.0, 1.0, 1.0, 1.0, 1.0, 1.0, 1.0, 1.0, 1.0, 1.0, 1.0, 1.0, 1.0, 1.0, 1.0, 1.0, 1.0, 1.0, 1.0, 1.0, 1.0, 1.0, 1.0, 1.0, 1.0, 1.0, 1.0, 1.0, 1.0, 1.0, 1.0, 1.0, 1.0, 1.0, 1.0, 1.0, 1.0, 1.0, 1.0, 1.0, 1.0, 1.0, 1.0, 1.0, 1.0, 1.0, 1.0, 1.0, 1.0, 1.0, 1.0, 1.0, 1.0, 1.0, 1.0, 1.0, 1.0, 1.0, 1.0, 1.0, 1.0, 1.0, 1.0, 1.0, 1.0, 1.0, 1.0, 1.0, 1.0, 1.0, 1.0, 1.0, 1.0, 1.0, 1.0, 1.0, 1.0, 1.0, 1.0, 1.0, 1.0, 1.0, 1.0, 1.0, 1.0, 1.0, 1.0, 1.0, 1.0, 1.0, 1.0, 1.0, 1.0, 1.0, 1.0, 1.0, 1.0, 1.0, 1.0, 1.0, 1.0, 1.0, 1.0, 1.0, 1.0, 1.0, 1.0, 1.0, 1.0, 1.0, 1.0, 1.0, 1.0, 1.0, 1.0, 1.0, 1.0, 1.0, 1.0, 1.0, 1.0, 1.0, 1.0, 1.0, 1.0, 1.0, 1.0, 1.0, 1.0, 1.0, 1.0, 1.0, 1.0, 1.0, 1.0, 1.0, 1.0, 1.0, 1.0, 1.0, 1.0, 1.0, 1.0, 1.0, 1.0, 1.0, 1.0, 1.0, 1.0, 1.0, 1.0, 1.0, 1.0, 1.0, 1.0, 1.0, 1.0, 1.0, 1.0, 1.0, 1.0, 1.0, 1.0, 1.0, 1.0, 1.0, 1.0, 1.0, 1.0, 1.0, 1.0, 1.0, 1.0, 1.0, 1.0, 1.0, 1.0, 1.0, 1.0, 1.0, 1.0, 1.0, 1.0, 1.0, 1.0, 1.0, 1.0, 1.0, 1.0, 1.0, 1.0, 1.0, 1.0, 1.0, 1.0, 1.0, 1.0, 1.0, 1.0, 1.0, 1.0, 1.0, 1.0, 1.0, 1.0, 1.0, 1.0, 1.0, 1.0, 1.0, 1.0, 1.0, 1.0, 1.0, 1.0, 1.0, 1.0, 1.0, 1.0, 1.0, 1.0, 1.0, 1.0, 1.0, 1.0, 1.0, 1.0, 1.0, 1.0, 1.0, 1.0, 1.0, 1.0, 1.0, 1.0, 1.0, 1.0, 1.0, 1.0, 1.0, 1.0, 1.0, 1.0, 1.0, 1.0, 1.0, 1.0, 1.0, 1.0, 1.0, 1.0, 1.0, 1.0, 1.0, 1.0, 1.0, 1.0, 1.0, 1.0, 1.0, 1.0, 1.0, 1.0, 1.0, 1.0, 1.0, 1.0, 1.0, 1.0, 1.0, 1.0, 1.0, 1.0, 1.0, 1.0, 1.0, 1.0, 1.0, 1.0, 1.0, 1.0, 1.0, 1.0, 1.0, 1.0, 1.0, 1.0, 1.0, 1.0, 1.0, 1.0, 1.0, 1.0, 1.0, 1.0, 1.0, 1.0, 1.0, 1.0, 1.0, 1.0, 1.0, 1.0, 1.0, 1.0, 1.0, 1.0, 1.0, 1.0, 1.0, 1.0, 1.0, 1.0, 1.0, 1.0, 1.0, 1.0, 1.0, 1.0, 1.0, 1.0, 1.0, 1.0, 1.0, 1.0, 1.0, 1.0, 1.0, 1.0, 1.0, 1.0, 1.0, 1.0, 1.0, 1.0, 1.0, 1.0, 1.0, 1.0, 1.0, 1.0, 1.0, 1.0, 1.0, 1.0, 1.0, 1.0, 1.0, 1.0, 1.0, 1.0, 1.0, 1.0, 1.0, 1.0, 1.0, 1.0, 1.0, 1.0, 1.0, 1.0, 1.0, 1.0, 1.0, 1.0, 1.0, 1.0, 1.0, 1.0, 1.0, 1.0, 1.0, 1.0, 1.0, 1.0, 1.0, 1.0, 1.0, 1.0, 1.0, 1.0, 1.0, 1.0, 1.0, 1.0, 1.0, 1.0, 1.0, 1.0, 1.0, 1.0, 1.0, 1.0, 1.0, 1.0, 1.0, 1.0, 1.0, 1.0, 1.0, 1.0, 1.0, 1.0, 1.0, 1.0, 1.0, 1.0, 1.0, 1.0, 1.0, 1.0, 1.0, 1.0, 1.0, 1.0, 1.0, 1.0, 1.0, 1.0, 1.0, 1.0, 1.0, 1.0, 1.0, 1.0, 1.0, 1.0, 1.0, 1.0, 1.0, 1.0, 1.0, 1.0, 1.0, 1.0, 1.0, 1.0, 1.0, 1.0, 1.0, 1.0, 1.0, 1.0, 1.0, 1.0, 1.0, 1.0, 1.0, 1.0, 1.0, 1.0, 1.0, 1.0, 1.0, 1.0, 1.0, 1.0, 1.0, 1.0, 1.0, 1.0, 1.0, 1.0, 1.0, 1.0, 1.0, 1.0, 1.0, 1.0, 1.0, 1.0, 1.0, 1.0, 1.0, 1.0, 1.0, 1.0, 1.0, 1.0, 1.0, 1.0, 1.0, 1.0, 1.0, 1.0, 1.0, 1.0, 1.0, 1.0, 1.0, 1.0, 1.0, 1.0, 1.0, 1.0, 1.0, 1.0, 1.0, 1.0, 1.0, 1.0, 1.0, 1.0, 1.0, 1.0, 1.0, 1.0, 1.0, 1.0, 1.0, 1.0, 1.0, 1.0, 1.0, 1.0, 1.0, 1.0, 1.0, 1.0, 1.0, 1.0, 1.0, 1.0, 1.0, 1.0, 1.0, 1.0, 1.0, 1.0, 1.0, 1.0, 1.0, 1.0, 1.0, 1.0, 1.0, 1.0, 1.0, 1.0, 1.0, 1.0, 1.0, 1.0, 1.0, 1.0, 1.0, 1.0, 1.0, 1.0, 1.0, 1.0, 1.0, 1.0, 1.0, 1.0, 1.0, 1.0, 1.0, 1.0, 1.0, 1.0, 1.0, 1.0, 1.0, 1.0, 1.0, 1.0, 1.0, 1.0, 1.0, 1.0, 1.0, 1.0, 1.0, 1.0, 1.0, 1.0, 1.0, 1.0, 1.0, 1.0, 1.0, 1.0, 1.0, 1.0, 1.0, 1.0, 1.0, 1.0, 1.0, 1.0, 1.0, 1.0, 1.0, 1.0, 1.0, 1.0, 1.0, 1.0, 1.0, 1.0, 1.0, 1.0, 1.0, 1.0, 1.0, 1.0, 1.0, 1.0, 1.0, 1.0, 1.0, 1.0, 1.0, 1.0, 1.0, 1.0, 1.0, 1.0, 1.0, 1.0, 1.0, 1.0, 1.0, 1.0, 1.0, 1.0, 1.0, 1.0, 1.0, 1.0, 1.0, 1.0, 1.0, 1.0, 1.0, 1.0, 1.0, 1.0, 1.0, 1.0, 1.0, 1.0, 1.0, 1.0, 1.0, 1.0, 1.0, 1.0, 1.0, 1.0, 1.0, 1.0, 1.0, 1.0, 1.0, 1.0, 1.0, 1.0, 1.0, 1.0, 1.0, 1.0, 1.0, 1.0, 1.0, 1.0, 1.0, 1.0, 1.0, 1.0, 1.0, 1.0, 1.0, 1.0, 1.0, 1.0, 1.0, 1.0, 1.0, 1.0, 1.0, 1.0, 1.0, 1.0, 1.0, 1.0, 1.0, 1.0, 1.0, 1.0, 1.0, 1.0, 1.0, 1.0, 1.0, 1.0, 1.0, 1.0, 1.0, 1.0, 1.0, 1.0, 1.0, 1.0, 1.0, 1.0, 1.0, 1.0, 1.0, 1.0, 1.0, 1.0, 1.0, 1.0, 1.0, 1.0, 1.0, 1.0, 1.0, 1.0, 1.0, 1.0, 1.0, 1.0, 1.0, 1.0, 1.0, 1.0, 1.0, 1.0, 1.0, 1.0, 1.0, 1.0, 1.0, 1.0, 1.0, 1.0, 1.0, 1.0, 1.0, 1.0, 1.0, 1.0, 1.0, 1.0, 1.0, 1.0, 1.0, 1.0, 1.0, 1.0, 1.0, 1.0, 1.0, 1.0, 1.0, 1.0, 1.0, 1.0, 1.0, 1.0, 1.0, 1.0, 1.0, 1.0, 1.0, 1.0, 1.0, 1.0, 1.0, 1.0, 1.0, 1.0, 1.0, 1.0, 1.0, 1.0, 1.0, 1.0, 1.0, 1.0, 1.0, 1.0, 1.0, 1.0, 1.0, 1.0, 1.0, 1.0, 1.0, 1.0, 1.0, 1.0, 1.0, 1.0, 1.0, 1.0, 1.0, 1.0, 1.0, 1.0, 1.0, 1.0, 1.0, 1.0, 1.0, 1.0, 1.0, 1.0, 1.0, 1.0, 1.0, 1.0, 1.0, 1.0, 1.0, 1.0, 1.0, 1.0, 1.0, 1.0, 1.0, 1.0, 1.0, 1.0, 1.0, 1.0, 1.0, 1.0, 1.0, 1.0, 1.0, 1.0, 1.0, 1.0, 1.0, 1.0, 1.0, 1.0, 1.0, 1.0, 1.0, 1.0, 1.0, 1.0, 1.0, 1.0, 1.0, 1.0, 1.0, 1.0, 1.0, 1.0, 1.0, 1.0, 1.0, 1.0, 1.0, 1.0, 1.0, 1.0, 1.0, 1.0, 1.0, 1.0, 1.0, 1.0, 1.0, 1.0, 1.0, 1.0, 1.0, 1.0, 1.0, 1.0, 1.0, 1.0, 1.0, 1.0, 1.0, 1.0, 1.0, 1.0, 1.0, 1.0, 1.0, 1.0, 1.0, 1.0, 1.0, 1.0, 1.0, 1.0, 1.0, 1.0, 1.0, 1.0, 1.0, 1.0, 1.0, 1.0, 1.0, 1.0, 1.0, 1.0, 1.0, 1.0, 1.0, 1.0, 1.0, 1.0, 1.0, 1.0, 1.0, 1.0, 1.0, 1.0, 1.0, 1.0, 1.0, 1.0, 1.0, 1.0, 1.0, 1.0, 1.0, 1.0, 1.0, 1.0, 1.0, 1.0, 1.0, 1.0, 1.0, 1.0, 1.0, 1.0, 1.0, 1.0, 1.0, 1.0, 1.0, 1.0, 1.0, 1.0, 1.0, 1.0, 1.0, 1.0, 1.0, 1.0, 1.0, 1.0, 1.0, 1.0, 1.0, 1.0, 1.0, 1.0, 1.0, 1.0, 1.0, 1.0, 1.0, 1.0, 1.0, 1.0, 1.0, 1.0, 1.0, 1.0, 1.0, 1.0, 1.0, 1.0, 1.0, 1.0, 1.0, 1.0, 1.0, 1.0, 1.0, 1.0, 1.0, 1.0, 1.0, 1.0, 1.0, 1.0, 1.0, 1.0, 1.0, 1.0, 1.0, 1.0, 1.0, 1.0, 1.0, 1.0, 1.0, 1.0, 1.0, 1.0, 1.0, 1.0, 1.0, 1.0, 1.0, 1.0, 1.0, 1.0, 1.0, 1.0, 1.0, 1.0, 1.0, 1.0, 1.0, 1.0, 1.0, 1.0, 1.0, 1.0, 1.0, 1.0, 1.0, 1.0, 1.0, 1.0, 1.0, 1.0, 1.0, 1.0, 1.0, 1.0, 1.0, 1.0, 1.0, 1.0, 1.0, 1.0, 1.0, 1.0, 1.0, 1.0, 1.0, 1.0, 1.0, 1.0, 1.0, 1.0, 1.0, 1.0, 1.0, 1.0, 1.0, 1.0, 1.0, 1.0, 1.0, 1.0, 1.0, 1.0, 1.0, 1.0, 1.0, 1.0, 1.0, 1.0, 1.0, 1.0, 1.0, 1.0, 1.0, 1.0, 1.0, 1.0, 1.0, 1.0, 1.0, 1.0, 1.0, 1.0, 1.0, 1.0, 1.0, 1.0, 1.0, 1.0, 1.0, 1.0, 1.0, 1.0, 1.0, 1.0, 1.0, 1.0, 1.0, 1.0, 1.0, 1.0, 1.0, 1.0, 1.0, 1.0, 1.0, 1.0, 1.0, 1.0, 1.0, 1.0, 1.0, 1.0, 1.0, 1.0, 1.0, 1.0, 1.0, 1.0, 1.0, 1.0, 1.0, 1.0, 1.0, 1.0, 1.0, 1.0, 1.0, 1.0, 1.0, 1.0, 1.0, 1.0, 1.0, 1.0, 1.0, 1.0, 1.0, 1.0, 1.0, 1.0, 1.0, 1.0, 1.0, 1.0, 1.0, 1.0, 1.0, 1.0, 1.0, 1.0, 1.0, 1.0, 1.0, 1.0, 1.0, 1.0, 1.0, 1.0, 1.0, 1.0, 1.0, 1.0, 1.0, 1.0, 1.0, 1.0, 1.0, 1.0, 1.0, 1.0, 1.0, 1.0, 1.0, 1.0, 1.0, 1.0, 1.0, 1.0, 1.0, 1.0, 1.0, 1.0, 1.0, 1.0, 1.0, 1.0, 1.0, 1.0, 1.0, 1.0, 1.0, 1.0, 1.0, 1.0, 1.0, 1.0, 1.0, 1.0, 1.0, 1.0, 1.0, 1.0, 1.0, 1.0, 1.0, 1.0, 1.0, 1.0, 1.0, 1.0, 1.0, 1.0, 1.0, 1.0, 1.0, 1.0, 1.0, 1.0, 1.0, 1.0, 1.0, 1.0, 1.0, 1.0, 1.0, 1.0, 1.0, 1.0, 1.0, 1.0, 1.0, 1.0, 1.0, 1.0, 1.0, 1.0, 1.0, 1.0, 1.0, 1.0, 1.0, 1.0, 1.0, 1.0, 1.0, 1.0, 1.0, 1.0, 1.0, 1.0, 1.0, 1.0, 1.0, 1.0, 1.0, 1.0, 1.0, 1.0, 1.0, 1.0, 1.0, 1.0, 1.0, 1.0, 1.0, 1.0, 1.0, 1.0, 1.0, 1.0, 1.0, 1.0, 1.0, 1.0, 1.0, 1.0, 1.0, 1.0, 1.0, 1.0, 1.0, 1.0, 1.0, 1.0, 1.0, 1.0, 1.0, 1.0, 1.0, 1.0, 1.0, 1.0, 1.0, 1.0, 1.0, 1.0, 1.0, 1.0, 1.0, 1.0, 1.0, 1.0, 1.0, 1.0, 1.0, 1.0, 1.0, 1.0, 1.0, 1.0, 1.0, 1.0, 1.0, 1.0, 1.0, 1.0, 1.0, 1.0, 1.0, 1.0, 1.0, 1.0, 1.0, 1.0, 1.0, 1.0, 1.0, 1.0, 1.0, 1.0, 1.0, 1.0, 1.0, 1.0, 1.0, 1.0, 1.0, 1.0, 1.0, 1.0, 1.0, 1.0, 1.0, 1.0, 1.0, 1.0, 1.0, 1.0, 1.0, 1.0, 1.0, 1.0, 1.0, 1.0, 1.0, 1.0, 1.0, 1.0, 1.0, 1.0, 1.0, 1.0, 1.0, 1.0, 1.0, 1.0, 1.0, 1.0, 1.0, 1.0, 1.0, 1.0, 1.0, 1.0, 1.0, 1.0, 1.0, 1.0, 1.0, 1.0, 1.0, 1.0, 1.0, 1.0, 1.0, 1.0, 1.0, 1.0, 1.0, 1.0, 1.0, 1.0, 1.0, 1.0, 1.0, 1.0, 1.0, 1.0, 1.0, 1.0, 1.0, 1.0, 1.0, 1.0, 1.0, 1.0, 1.0, 1.0, 1.0, 1.0, 1.0, 1.0, 1.0, 1.0, 1.0, 1.0, 1.0, 1.0, 1.0, 1.0, 1.0, 1.0, 1.0, 1.0, 1.0, 1.0, 1.0, 1.0, 1.0, 1.0, 1.0, 1.0, 1.0, 1.0, 1.0, 1.0, 1.0, 1.0, 1.0, 1.0, 1.0, 1.0, 1.0, 1.0, 1.0, 1.0, 1.0, 1.0, 1.0, 1.0, 1.0, 1.0, 1.0, 1.0, 1.0, 1.0, 1.0, 1.0, 1.0, 1.0, 1.0, 1.0, 1.0, 1.0, 1.0, 1.0, 1.0, 1.0, 1.0, 1.0, 1.0, 1.0, 1.0, 1.0, 1.0, 1.0, 1.0, 1.0, 1.0, 1.0, 1.0, 1.0, 1.0, 1.0, 1.0, 1.0, 1.0, 1.0, 1.0, 1.0, 1.0, 1.0, 1.0, 1.0, 1.0, 1.0, 1.0, 1.0, 1.0, 1.0, 1.0, 1.0, 1.0, 1.0, 1.0, 1.0, 1.0, 1.0, 1.0, 1.0, 1.0, 1.0, 1.0, 1.0, 1.0, 1.0, 1.0, 1.0, 1.0, 1.0, 1.0, 1.0, 1.0, 1.0, 1.0, 1.0, 1.0, 1.0, 1.0, 1.0, 1.0, 1.0, 1.0, 1.0, 1.0, 1.0, 1.0, 1.0, 1.0, 1.0, 1.0, 1.0, 1.0, 1.0, 1.0, 1.0, 1.0, 1.0, 1.0, 1.0, 1.0, 1.0, 1.0, 1.0, 1.0, 1.0, 1.0, 1.0, 1.0, 1.0, 1.0, 1.0, 1.0, 1.0, 1.0, 1.0, 1.0, 1.0, 1.0, 1.0, 1.0, 1.0, 1.0, 1.0, 1.0, 1.0, 1.0, 1.0, 1.0, 1.0, 1.0, 1.0, 1.0, 1.0, 1.0, 1.0, 1.0, 1.0, 1.0, 1.0, 1.0, 1.0, 1.0, 1.0, 1.0, 1.0, 1.0, 1.0, 1.0, 1.0, 1.0, 1.0, 1.0, 1.0, 1.0, 1.0, 1.0, 1.0, 1.0, 1.0, 1.0, 1.0, 1.0, 1.0, 1.0, 1.0, 1.0, 1.0, 1.0, 1.0, 1.0, 1.0, 1.0, 1.0, 1.0, 1.0, 1.0, 1.0, 1.0, 1.0, 1.0, 1.0, 1.0, 1.0, 1.0, 1.0, 1.0, 1.0, 1.0, 1.0, 1.0, 1.0, 1.0, 1.0, 1.0, 1.0, 1.0, 1.0, 1.0, 1.0, 1.0, 1.0, 1.0, 1.0, 1.0, 1.0, 1.0, 1.0, 1.0, 1.0, 1.0, 1.0, 1.0, 1.0, 1.0, 1.0, 1.0, 1.0, 1.0, 1.0, 1.0, 1.0, 1.0, 1.0, 1.0, 1.0, 1.0, 1.0, 1.0, 1.0, 1.0, 1.0, 1.0, 1.0, 1.0, 1.0, 1.0, 1.0, 1.0, 1.0, 1.0, 1.0, 1.0, 1.0, 1.0, 1.0, 1.0, 1.0, 1.0, 1.0, 1.0, 1.0, 1.0, 1.0, 1.0, 1.0, 1.0, 1.0, 1.0, 1.0, 1.0, 1.0, 1.0, 1.0, 1.0, 1.0, 1.0, 1.0, 1.0, 1.0, 1.0, 1.0, 1.0, 1.0, 1.0, 1.0, 1.0, 1.0, 1.0, 1.0, 1.0, 1.0, 1.0, 1.0, 1.0, 1.0, 1.0, 1.0, 1.0, 1.0, 1.0, 1.0, 1.0, 1.0, 1.0, 1.0, 1.0, 1.0, 1.0, 1.0, 1.0, 1.0, 1.0, 1.0, 1.0, 1.0, 1.0, 1.0, 1.0, 1.0, 1.0, 1.0, 1.0, 1.0, 1.0, 1.0, 1.0, 1.0, 1.0, 1.0, 1.0, 1.0, 1.0, 1.0, 1.0, 1.0, 1.0, 1.0, 1.0, 1.0, 1.0, 1.0, 1.0, 1.0, 1.0, 1.0, 1.0, 1.0, 1.0, 1.0, 1.0, 1.0, 1.0, 1.0, 1.0, 1.0, 1.0, 1.0, 1.0, 1.0, 1.0, 1.0, 1.0, 1.0, 1.0, 1.0, 1.0, 1.0, 1.0, 1.0, 1.0, 1.0, 1.0, 1.0, 1.0, 1.0, 1.0, 1.0, 1.0, 1.0, 1.0, 1.0, 1.0, 1.0, 1.0, 1.0, 1.0, 1.0, 1.0, 1.0, 1.0, 1.0, 1.0, 1.0, 1.0, 1.0, 1.0, 1.0, 1.0, 1.0, 1.0, 1.0, 1.0, 1.0, 1.0, 1.0, 1.0, 1.0, 1.0, 1.0, 1.0, 1.0, 1.0, 1.0, 1.0, 1.0, 1.0, 1.0, 1.0, 1.0, 1.0, 1.0, 1.0, 1.0, 1.0, 1.0, 1.0, 1.0, 1.0, 1.0, 1.0, 1.0, 1.0, 1.0, 1.0, 1.0, 1.0, 1.0, 1.0, 1.0, 1.0, 1.0, 1.0, 1.0, 1.0, 1.0, 1.0, 1.0, 1.0, 1.0, 1.0, 1.0, 1.0, 1.0, 1.0, 1.0, 1.0, 1.0, 1.0, 1.0, 1.0, 1.0, 1.0, 1.0, 1.0, 1.0, 1.0, 1.0, 1.0, 1.0, 1.0, 1.0, 1.0, 1.0, 1.0, 1.0, 1.0, 1.0, 1.0, 1.0, 1.0, 1.0, 1.0, 1.0, 1.0, 1.0, 1.0, 1.0, 1.0, 1.0, 1.0, 1.0, 1.0, 1.0, 1.0, 1.0, 1.0, 1.0, 1.0, 1.0, 1.0, 1.0, 1.0, 1.0, 1.0, 1.0, 1.0, 1.0, 1.0, 1.0, 1.0, 1.0, 1.0, 1.0, 1.0, 1.0, 1.0, 1.0, 1.0, 1.0, 1.0, 1.0, 1.0, 1.0, 1.0, 1.0, 1.0, 1.0, 1.0, 1.0, 1.0, 1.0, 1.0, 1.0, 1.0, 1.0, 1.0, 1.0, 1.0, 1.0, 1.0, 1.0, 1.0, 1.0, 1.0, 1.0, 1.0, 1.0, 1.0, 1.0, 1.0, 1.0, 1.0, 1.0, 1.0, 1.0, 1.0, 1.0, 1.0, 1.0, 1.0, 1.0, 1.0, 1.0, 1.0, 1.0, 1.0, 1.0, 1.0, 1.0, 1.0, 1.0, 1.0, 1.0, 1.0, 1.0, 1.0, 1.0, 1.0, 1.0, 1.0, 1.0, 1.0, 1.0, 1.0, 1.0, 1.0, 1.0, 1.0, 1.0, 1.0, 1.0, 1.0, 1.0, 1.0, 1.0, 1.0, 1.0, 1.0, 1.0, 1.0, 1.0, 1.0, 1.0, 1.0, 1.0, 1.0, 1.0, 1.0, 1.0, 1.0, 1.0, 1.0, 1.0, 1.0, 1.0, 1.0, 1.0, 1.0, 1.0, 1.0, 1.0, 1.0, 1.0, 1.0, 1.0, 1.0, 1.0, 1.0, 1.0, 1.0, 1.0, 1.0, 1.0, 1.0, 1.0, 1.0, 1.0, 1.0, 1.0, 1.0, 1.0, 1.0, 1.0, 1.0, 1.0, 1.0, 1.0, 1.0, 1.0, 1.0, 1.0, 1.0, 1.0, 1.0, 1.0, 1.0, 1.0, 1.0, 1.0, 1.0, 1.0, 1.0, 1.0, 1.0, 1.0, 1.0, 1.0, 1.0, 1.0, 1.0, 1.0, 1.0, 1.0, 1.0, 1.0, 1.0, 1.0, 1.0, 1.0, 1.0, 1.0, 1.0, 1.0, 1.0, 1.0, 1.0, 1.0, 1.0, 1.0, 1.0, 1.0, 1.0, 1.0, 1.0, 1.0, 1.0, 1.0, 1.0, 1.0, 1.0, 1.0, 1.0, 1.0, 1.0, 1.0, 1.0, 1.0, 1.0, 1.0, 1.0, 1.0, 1.0, 1.0, 1.0, 1.0, 1.0, 1.0, 1.0, 1.0, 1.0, 1.0, 1.0, 1.0, 1.0, 1.0, 1.0, 1.0, 1.0, 1.0, 1.0, 1.0, 1.0, 1.0, 1.0, 1.0, 1.0, 1.0, 1.0, 1.0, 1.0, 1.0, 1.0, 1.0, 1.0, 1.0, 1.0, 1.0, 1.0, 1.0, 1.0, 1.0, 1.0, 1.0, 1.0, 1.0, 1.0, 1.0, 1.0, 1.0, 1.0, 1.0, 1.0, 1.0, 1.0, 1.0, 1.0, 1.0, 1.0, 1.0, 1.0, 1.0, 1.0, 1.0, 1.0, 1.0, 1.0, 1.0, 1.0, 1.0, 1.0, 1.0, 1.0, 1.0, 1.0, 1.0, 1.0, 1.0, 1.0, 1.0, 1.0, 1.0, 1.0, 1.0, 1.0, 1.0, 1.0, 1.0, 1.0, 1.0, 1.0, 1.0, 1.0, 1.0, 1.0, 1.0, 1.0, 1.0, 1.0, 1.0, 1.0, 1.0, 1.0, 1.0, 1.0, 1.0, 1.0, 1.0, 1.0, 1.0, 1.0, 1.0, 1.0, 1.0, 1.0])
me_cube.materials.append(mat_seagull)
me_cube.use_remesh_fix_poles = True
me_cube.use_remesh_preserve_attributes = False
me_cube.use_mirror_vertex_groups = False
me_cube.update()
me_cube_001 = bpy.data.meshes.new('Cube.001')
me_cube_001.from_pydata([(-2.545, -1.955, 0.4699), (-0.2931, -1.943, 2.625), (-3.652, 1.0, 0.1733), (6.556e-09, 1.0, 2.824), (5.852e-09, -1.737, -1.201), (2.545, -1.955, 0.4699), (6.556e-09, 1.0, -1.086), (3.652, 1.0, 0.1733), (-2.104, -2.868, 0.01141), (0.03743, -3.297, 1.34), (2.179, -2.868, 0.01141), (0.03743, -2.529, -0.9203), (-0.4965, -3.328, -1.143), (0.2203, -3.565, -0.9005), (0.937, -3.328, -1.143), (0.2203, -3.151, -1.301), (-2.813, -0.3686, 0.175), (6.467e-09, -0.3686, 2.53), (6.467e-09, -0.3686, -1.305), (2.813, -0.3686, 0.175), (0.06158, -3.45, -1.573), (0.2203, -3.503, -1.519), (0.3789, -3.45, -1.573), (0.2203, -3.411, -1.608), (-2.679, -1.058, -0.03861), (2.679, -1.058, -0.03861), (6.16e-09, -1.058, 2.204), (6.16e-09, -1.053, -1.253)], [], [(16, 17, 3, 2), (2, 3, 7, 6), (27, 25, 5, 4), (5, 1, 9, 10), (24, 27, 4, 0), (25, 26, 1, 5), (8, 11, 15, 12), (4, 5, 10, 11), (1, 0, 8, 9), (0, 4, 11, 8), (14, 13, 21, 22), (9, 8, 12, 13), (10, 9, 13, 14), (11, 10, 14, 15), (7, 3, 17, 19), (2, 6, 18, 16), (6, 7, 19, 18), (24, 26, 17, 16), (23, 22, 21, 20), (15, 14, 22, 23), (12, 15, 23, 20), (13, 12, 20, 21), (0, 1, 26, 24), (19, 17, 26, 25), (16, 18, 27, 24), (18, 19, 25, 27)])
me_cube_001.polygons.foreach_set('use_smooth', [True] * 26)
_uv = me_cube_001.uv_layers.new(name='UVMap')
_uv.uv.foreach_set('vector', [0.375, 0.125, 0.625, 0.125, 0.625, 0.25, 0.375, 0.25, 0.375, 0.25, 0.625, 0.25, 0.625, 0.5, 0.375, 0.5, 0.375, 0.6875, 0.625, 0.6875, 0.625, 0.75, 0.375, 0.75, 0.625, 0.75, 0.875, 0.75, 0.875, 0.75, 0.625, 0.75, 0.125, 0.6875, 0.375, 0.6875, 0.375, 0.75, 0.125, 0.75, 0.625, 0.6875, 0.875, 0.6875, 0.875, 0.75, 0.625, 0.75, 0.125, 0.75, 0.375, 0.75, 0.375, 0.75, 0.125, 0.75, 0.375, 0.75, 0.625, 0.75, 0.625, 0.75, 0.375, 0.75, 0.625, 0.0, 0.375, 0.0, 0.375, 0.0, 0.625, 0.0, 0.125, 0.75, 0.375, 0.75, 0.375, 0.75, 0.125, 0.75, 0.625, 0.75, 0.875, 0.75, 0.875, 0.75, 0.625, 0.75, 0.625, 0.0, 0.375, 0.0, 0.375, 0.0, 0.625, 0.0, 0.625, 0.75, 0.875, 0.75, 0.875, 0.75, 0.625, 0.75, 0.375, 0.75, 0.625, 0.75, 0.625, 0.75, 0.375, 0.75, 0.625, 0.5, 0.875, 0.5, 0.875, 0.625, 0.625, 0.625, 0.125, 0.5, 0.375, 0.5, 0.375, 0.625, 0.125, 0.625, 0.375, 0.5, 0.625, 0.5, 0.625, 0.625, 0.375, 0.625, 0.375, 0.0625, 0.625, 0.0625, 0.625, 0.125, 0.375, 0.125, 0.375, 0.75, 0.625, 0.75, 0.625, 1.0, 0.375, 1.0, 0.375, 0.75, 0.625, 0.75, 0.625, 0.75, 0.375, 0.75, 0.125, 0.75, 0.375, 0.75, 0.375, 0.75, 0.125, 0.75, 0.625, 0.0, 0.375, 0.0, 0.375, 0.0, 0.625, 0.0, 0.375, 0.0, 0.625, 0.0, 0.625, 0.0625, 0.375, 0.0625, 0.625, 0.625, 0.875, 0.625, 0.875, 0.6875, 0.625, 0.6875, 0.125, 0.625, 0.375, 0.625, 0.375, 0.6875, 0.125, 0.6875, 0.375, 0.625, 0.625, 0.625, 0.625, 0.6875, 0.375, 0.6875])
me_cube_001.materials.append(mat_beak)
me_cube_001.use_remesh_fix_poles = True
me_cube_001.use_remesh_preserve_attributes = False
me_cube_001.use_mirror_vertex_groups = False
me_cube_001.update()
me_cube_002 = bpy.data.meshes.new('Cube.002')
me_cube_002.from_pydata([(-2.475, -1.617, -0.3906), (0.1234, -1.737, 0.7455), (-2.79, 0.675, -0.3993), (0.1234, 1.0, 0.5607), (-0.03592, -1.737, -1.419), (2.406, -1.617, -0.3906), (-0.03592, 1.0, -1.333), (2.722, 0.675, -0.3993), (-1.92, -2.577, -0.4878), (0.1234, -3.056, 0.3263), (1.914, -2.577, -0.4878), (0.001512, -2.737, -1.092), (0.1243, -3.468, -0.8274), (0.1234, -3.476, -0.7254), (0.4995, -3.468, -0.8274), (0.3119, -3.459, -0.901), (-2.41, -0.4709, -0.3982), (0.1234, -0.3686, 0.652), (-0.03592, -0.3686, -1.496), (2.341, -0.4709, -0.3982)], [], [(16, 17, 3, 2), (2, 3, 7, 6), (18, 19, 5, 4), (5, 1, 9, 10), (16, 18, 4, 0), (19, 17, 1, 5), (8, 11, 15, 12), (4, 5, 10, 11), (1, 0, 8, 9), (0, 4, 11, 8), (9, 8, 12, 13), (10, 9, 13, 14), (11, 10, 14, 15), (7, 3, 17, 19), (2, 6, 18, 16), (6, 7, 19, 18), (0, 1, 17, 16), (12, 15, 14, 13)])
me_cube_002.polygons.foreach_set('use_smooth', [True] * 18)
_uv = me_cube_002.uv_layers.new(name='UVMap')
_uv.uv.foreach_set('vector', [0.375, 0.125, 0.625, 0.125, 0.625, 0.25, 0.375, 0.25, 0.375, 0.25, 0.625, 0.25, 0.625, 0.5, 0.375, 0.5, 0.375, 0.625, 0.625, 0.625, 0.625, 0.75, 0.375, 0.75, 0.625, 0.75, 0.875, 0.75, 0.875, 0.75, 0.625, 0.75, 0.125, 0.625, 0.375, 0.625, 0.375, 0.75, 0.125, 0.75, 0.625, 0.625, 0.875, 0.625, 0.875, 0.75, 0.625, 0.75, 0.125, 0.75, 0.375, 0.75, 0.375, 0.75, 0.125, 0.75, 0.375, 0.75, 0.625, 0.75, 0.625, 0.75, 0.375, 0.75, 0.625, 0.0, 0.375, 0.0, 0.375, 0.0, 0.625, 0.0, 0.125, 0.75, 0.375, 0.75, 0.375, 0.75, 0.125, 0.75, 0.625, 0.0, 0.375, 0.0, 0.375, 0.0, 0.625, 0.0, 0.625, 0.75, 0.875, 0.75, 0.875, 0.75, 0.625, 0.75, 0.375, 0.75, 0.625, 0.75, 0.625, 0.75, 0.375, 0.75, 0.625, 0.5, 0.875, 0.5, 0.875, 0.625, 0.625, 0.625, 0.125, 0.5, 0.375, 0.5, 0.375, 0.625, 0.125, 0.625, 0.375, 0.5, 0.625, 0.5, 0.625, 0.625, 0.375, 0.625, 0.375, 0.0, 0.625, 0.0, 0.625, 0.125, 0.375, 0.125, 0.125, 0.75, 0.375, 0.75, 0.625, 0.75, 0.875, 0.75])
me_cube_002.materials.append(mat_beak)
me_cube_002.use_remesh_fix_poles = True
me_cube_002.use_remesh_preserve_attributes = False
me_cube_002.use_mirror_vertex_groups = False
me_cube_002.update()
me_sphere = bpy.data.meshes.new('Sphere')
me_sphere.from_pydata([(0.0, 0.7071, 0.7071), (0.0, 1.0, -4.371e-08), (0.0, 0.7071, -0.7071), (0.5, 0.5, 0.7071), (0.7071, 0.7071, -4.371e-08), (0.5, 0.5, -0.7071), (0.7071, -8.521e-08, 0.7071), (1.0, -5.541e-08, -4.371e-08), (0.7071, -8.521e-08, -0.7071), (0.5, -0.5, 0.7071), (0.7071, -0.7071, -4.371e-08), (0.5, -0.5, -0.7071), (0.0, -8.742e-08, -1.0), (3.201e-08, -0.7071, 0.7071), (2.213e-09, -1.0, -4.371e-08), (3.201e-08, -0.7071, -0.7071), (-6.182e-08, -1.492e-07, 1.0), (-0.5, -0.5, 0.7071), (-0.7071, -0.7071, -4.371e-08), (-0.5, -0.5, -0.7071), (-0.7071, -8.521e-08, 0.7071), (-1.0, -5.541e-08, -4.371e-08), (-0.7071, -8.521e-08, -0.7071), (-0.5, 0.5, 0.7071), (-0.7071, 0.7071, -4.371e-08), (-0.5, 0.5, -0.7071)], [], [(2, 1, 4, 5), (0, 16, 3), (12, 2, 5), (1, 0, 3, 4), (5, 4, 7, 8), (3, 16, 6), (12, 5, 8), (4, 3, 6, 7), (8, 7, 10, 11), (6, 16, 9), (12, 8, 11), (7, 6, 9, 10), (11, 10, 14, 15), (9, 16, 13), (12, 11, 15), (10, 9, 13, 14), (15, 14, 18, 19), (13, 16, 17), (12, 15, 19), (14, 13, 17, 18), (19, 18, 21, 22), (17, 16, 20), (12, 19, 22), (18, 17, 20, 21), (21, 20, 23, 24), (22, 21, 24, 25), (20, 16, 23), (12, 22, 25), (12, 25, 2), (24, 23, 0, 1), (25, 24, 1, 2), (23, 16, 0)])
me_sphere.polygons.foreach_set('use_smooth', [True] * 32)
_uv = me_sphere.uv_layers.new(name='UVMap')
_uv.uv.foreach_set('vector', [0.75, 0.25, 0.75, 0.5, 0.625, 0.5, 0.625, 0.25, 0.75, 0.75, 0.6875, 1.0, 0.625, 0.75, 0.6875, 0.0, 0.75, 0.25, 0.625, 0.25, 0.75, 0.5, 0.75, 0.75, 0.625, 0.75, 0.625, 0.5, 0.625, 0.25, 0.625, 0.5, 0.5, 0.5, 0.5, 0.25, 0.625, 0.75, 0.5625, 1.0, 0.5, 0.75, 0.5625, 0.0, 0.625, 0.25, 0.5, 0.25, 0.625, 0.5, 0.625, 0.75, 0.5, 0.75, 0.5, 0.5, 0.5, 0.25, 0.5, 0.5, 0.375, 0.5, 0.375, 0.25, 0.5, 0.75, 0.4375, 1.0, 0.375, 0.75, 0.4375, 0.0, 0.5, 0.25, 0.375, 0.25, 0.5, 0.5, 0.5, 0.75, 0.375, 0.75, 0.375, 0.5, 0.375, 0.25, 0.375, 0.5, 0.25, 0.5, 0.25, 0.25, 0.375, 0.75, 0.3125, 1.0, 0.25, 0.75, 0.3125, 0.0, 0.375, 0.25, 0.25, 0.25, 0.375, 0.5, 0.375, 0.75, 0.25, 0.75, 0.25, 0.5, 0.25, 0.25, 0.25, 0.5, 0.125, 0.5, 0.125, 0.25, 0.25, 0.75, 0.1875, 1.0, 0.125, 0.75, 0.1875, 0.0, 0.25, 0.25, 0.125, 0.25, 0.25, 0.5, 0.25, 0.75, 0.125, 0.75, 0.125, 0.5, 0.125, 0.25, 0.125, 0.5, 0.0, 0.5, 0.0, 0.25, 0.125, 0.75, 0.0625, 1.0, 0.0, 0.75, 0.0625, 0.0, 0.125, 0.25, 0.0, 0.25, 0.125, 0.5, 0.125, 0.75, 0.0, 0.75, 0.0, 0.5, 1.0, 0.5, 1.0, 0.75, 0.875, 0.75, 0.875, 0.5, 1.0, 0.25, 1.0, 0.5, 0.875, 0.5, 0.875, 0.25, 1.0, 0.75, 0.9375, 1.0, 0.875, 0.75, 0.9375, 0.0, 1.0, 0.25, 0.875, 0.25, 0.8125, 0.0, 0.875, 0.25, 0.75, 0.25, 0.875, 0.5, 0.875, 0.75, 0.75, 0.75, 0.75, 0.5, 0.875, 0.25, 0.875, 0.5, 0.75, 0.5, 0.75, 0.25, 0.875, 0.75, 0.8125, 1.0, 0.75, 0.75])
me_sphere.materials.append(mat_eye)
me_sphere.use_remesh_fix_poles = True
me_sphere.use_remesh_preserve_attributes = False
me_sphere.use_mirror_vertex_groups = False
me_sphere.update()
arm_armature = bpy.data.armatures.new('Armature')  # bones are not reproduced

# ---- objects
ob_armature = bpy.data.objects.new('Armature', arm_armature)
ob_cube = bpy.data.objects.new('Cube', me_cube)
ob_cube_001 = bpy.data.objects.new('Cube.001', me_cube_001)
ob_cube_002 = bpy.data.objects.new('Cube.002', me_cube_002)
ob_sphere = bpy.data.objects.new('Sphere', me_sphere)

# ---- transforms, parenting, visibility, modifiers, constraints
ob_armature.location = (0.0, 0.0, 0.0)
ob_armature.show_in_front = True
ob_armature.lineart.crease_threshold = 0.0
ob_cube.parent = ob_armature
ob_cube.location = (0.0, 0.0, 0.0)
ob_cube.lineart.crease_threshold = 0.0
_vg = ob_cube.vertex_groups.new(name='Bone')
for _i, _w in zip([74, 76, 96, 108, 143, 145, 152], [0.05163, 0.04087, 0.1273, 0.8223, 0.07469, 0.06004, 0.9826]): _vg.add([_i], _w, 'REPLACE')
_vg = ob_cube.vertex_groups.new(name='Bone.001')
for _i, _w in zip([22, 23, 24, 48, 49, 50, 68, 69, 72, 73, 74, 75, 80, 81, 82, 83, 109, 116, 121, 128, 139, 140, 141, 142, 143, 144, 147, 148, 151, 155], [0.7628, 0.2072, 0.02976, 0.7584, 0.181, 0.01961, 0.9936, 0.9958, 0.9819, 0.9781, 0.8842, 0.9211, 0.9979, 0.9969, 0.9674, 0.9701, 0.012, 0.3715, 0.1118, 0.7633, 0.9943, 0.9969, 0.983, 0.9759, 0.8817, 0.943, 0.9983, 0.9995, 0.05011, 0.8226]): _vg.add([_i], _w, 'REPLACE')
_vg = ob_cube.vertex_groups.new(name='Bone.002.L')
for _i, _w in zip([16, 17, 18, 20, 22, 23, 24, 25, 26, 42, 43, 44, 46, 48, 49, 50, 51, 52, 72, 73, 74, 75, 76, 77, 82, 83, 84, 88, 89, 90, 96, 100, 101, 102, 108, 109, 116, 121, 122, 123, 125, 128, 142, 143, 144, 145, 146, 151, 152, 155], [0.1664, 0.1072, 0.8123, 0.897, 0.1531, 0.5714, 0.6673, 0.227, 0.06036, 0.1656, 0.106, 0.8117, 0.8941, 0.1891, 0.6213, 0.6829, 0.2084, 0.05336, 0.001884, 0.008961, 0.07704, 0.04817, 0.0564, 0.04693, 0.0367, 0.03695, 0.8211, 0.9754, 0.9438, 0.04771, 0.803, 0.9616, 0.9122, 0.0721, 0.2593, 0.2375, 0.2583, 0.6371, 0.6975, 0.1937, 0.04553, 0.09167, 0.008128, 0.06616, 0.021, 0.04465, 0.005226, 0.1288, 0.1944, 0.06483]): _vg.add([_i], _w, 'REPLACE')
_vg = ob_cube.vertex_groups.new(name='Bone.003.L')
for _i, _w in zip([17, 20, 21, 23, 24, 25, 26, 27, 28, 29, 30, 38, 39, 43, 46, 47, 49, 50, 51, 52, 53, 54, 55, 56, 64, 65, 89, 90, 91, 92, 93, 94, 101, 102, 103, 104, 105, 106, 120, 121, 122, 123, 124, 125, 126, 127], [0.8899, 0.08509, 0.8762, 0.06607, 0.2085, 0.7262, 0.8798, 0.8097, 0.5543, 0.1569, 0.01502, 0.975, 0.1416, 0.891, 0.08758, 0.8751, 0.06501, 0.2089, 0.7491, 0.8863, 0.7967, 0.5143, 0.1286, 0.004931, 0.9747, 0.1409, 0.051, 0.9483, 0.8571, 0.9791, 0.174, 0.03539, 0.07972, 0.9234, 0.8385, 0.9689, 0.175, 0.03173, 0.001107, 0.06263, 0.2041, 0.768, 0.7841, 0.8909, 0.4816, 0.1182]): _vg.add([_i], _w, 'REPLACE')
_vg = ob_cube.vertex_groups.new(name='Bone.004.L')
for _i, _w in zip([19, 21, 26, 27, 28, 29, 30, 31, 32, 33, 34, 35, 36, 37, 39, 40, 41, 45, 47, 52, 53, 54, 55, 56, 57, 58, 59, 60, 61, 62, 63, 65, 66, 67, 85, 86, 87, 91, 93, 94, 95, 97, 98, 99, 103, 105, 106, 107, 117, 118, 119, 120, 124, 125, 126, 127], [0.9914, 0.122, 0.05131, 0.1674, 0.4384, 0.8369, 0.9417, 0.2751, 0.06118, 0.02262, 0.02666, 0.07864, 0.1028, 0.9996, 0.8581, 0.8745, 0.9996, 0.9894, 0.1231, 0.05291, 0.1832, 0.4797, 0.8647, 0.9446, 0.2458, 0.05443, 0.02282, 0.02581, 0.07012, 0.0546, 0.9988, 0.8588, 0.8632, 0.9876, 0.06754, 0.14, 0.9562, 0.141, 0.8239, 0.9495, 0.8474, 0.05681, 0.1174, 0.9623, 0.1591, 0.8231, 0.9528, 0.8586, 0.8419, 0.07439, 0.2391, 0.9421, 0.1981, 0.05483, 0.5125, 0.874]): _vg.add([_i], _w, 'REPLACE')
_vg = ob_cube.vertex_groups.new(name='Bone.005')
for _i, _w in zip([16, 18, 20, 22, 23, 42, 44, 46, 48, 49, 68, 69, 70, 71, 72, 73, 74, 75, 76, 77, 78, 79, 80, 81, 82, 83, 84, 96, 108, 109, 110, 111, 112, 113, 114, 115, 116, 121, 128, 129, 130, 131, 132, 133, 134, 135, 136, 137, 138, 139, 140, 141, 142, 143, 144, 145, 146, 147, 148, 149, 150, 151, 152, 153, 154, 155, 156, 157, 158, 159], [0.461, 0.1537, 0.003742, 0.2657, 0.07371, 0.4609, 0.1537, 0.004077, 0.2594, 0.06354, 0.5621, 0.5572, 0.4972, 0.4968, 0.5278, 0.5474, 0.4864, 0.418, 0.4736, 0.4635, 0.497, 0.4971, 0.5656, 0.5665, 0.5041, 0.5176, 0.02642, 0.04913, 0.1835, 0.1082, 0.4983, 0.4983, 0.4942, 0.4918, 0.4923, 0.4914, 0.149, 0.03542, 0.3197, 0.499, 0.499, 0.4992, 0.4992, 0.4991, 0.4987, 0.499, 0.4987, 0.4989, 0.4989, 0.5593, 0.5624, 0.5643, 0.5585, 0.5652, 0.571, 0.4984, 0.4984, 0.5644, 0.5657, 0.4991, 0.4991, 0.5016, 0.5016, 0.4986, 0.4987, 0.5902, 0.4993, 0.4993, 0.4992, 0.4992]): _vg.add([_i], _w, 'REPLACE')
_vg = ob_cube.vertex_groups.new(name='Bone.006')
_vg = ob_cube.vertex_groups.new(name='Bone.007')
_vg = ob_cube.vertex_groups.new(name='Bone.002.R')
_vg = ob_cube.vertex_groups.new(name='Bone.003.R')
_vg = ob_cube.vertex_groups.new(name='Bone.004.R')
_vg = ob_cube.vertex_groups.new(name='Bone.004.L.001')
for _i, _w in zip([30, 31, 32, 33, 34, 35, 36, 40, 56, 57, 58, 59, 60, 61, 62, 66, 85, 86, 87, 95, 97, 98, 99, 107, 117, 118, 119, 120], [0.001145, 0.7236, 0.9386, 0.9636, 0.9616, 0.9212, 0.8971, 0.1185, 0.005544, 0.7531, 0.9454, 0.9635, 0.962, 0.9297, 0.9453, 0.1309, 0.9323, 0.8595, 0.01501, 0.1499, 0.943, 0.8821, 0.005104, 0.1391, 0.1525, 0.9254, 0.7599, 0.01436]): _vg.add([_i], _w, 'REPLACE')
_vg = ob_cube.vertex_groups.new(name='Bone.004.R.001')
_vg = ob_cube.vertex_groups.new(name='Bone.002.L.001')
for _i, _w in zip([0, 1, 2, 3, 4, 5, 6, 7, 8, 9, 10, 11, 12, 13, 14, 15, 22, 23, 24, 25, 48, 49, 50, 51, 68, 69, 72, 73, 74, 75, 76, 77, 80, 81, 82, 83, 84, 96, 100, 108, 109, 116, 121, 122, 123, 128, 139, 140, 141, 142, 143, 144, 145, 146, 147, 148, 151, 152, 155, 160, 161, 162, 163, 164, 165, 166, 167, 168, 169, 170, 171, 172, 173, 174, 175, 176, 177, 178, 179, 180, 181, 182, 183, 184, 185, 186, 187, 188, 189, 190, 191, 192, 193, 194], [0.9956, 0.9959, 0.9914, 0.9922, 0.9909, 0.9917, 0.9914, 0.9947, 0.9952, 0.996, 0.9954, 0.9959, 0.9951, 0.9959, 0.994, 0.9948, 0.8298, 0.3601, 0.1203, 0.01933, 0.7906, 0.3112, 0.1042, 0.01055, 0.9784, 0.9818, 0.9707, 0.9662, 0.9107, 0.9445, 0.0477, 0.02811, 0.9859, 0.9844, 0.9517, 0.9516, 0.1376, 0.1465, 0.01583, 0.6632, 0.6993, 0.7173, 0.2982, 0.09457, 0.002018, 0.8942, 0.9787, 0.9837, 0.974, 0.9661, 0.9202, 0.9589, 0.06221, 0.05009, 0.9868, 0.9887, 0.7975, 0.715, 0.9212, 0.9958, 0.996, 0.9953, 0.9958, 0.9958, 0.9948, 0.9955, 0.9958, 0.9957, 0.9954, 0.9955, 0.9955, 0.9953, 0.9956, 0.9957, 0.9956, 0.9957, 0.9957, 0.9955, 0.9956, 0.9955, 0.9955, 0.9957, 0.9955, 0.9957, 0.9955, 0.9954, 0.9936, 0.994, 0.9929, 0.9942, 0.9937, 0.995, 0.9958, 0.9958]): _vg.add([_i], _w, 'REPLACE')
_vg = ob_cube.vertex_groups.new(name='Bone.002.L.002')
for _i, _w in zip([16, 18, 42, 44, 70, 71, 76, 77, 78, 79, 84, 96, 108, 109, 110, 111, 112, 113, 114, 115, 129, 130, 131, 132, 133, 134, 135, 136, 137, 138, 145, 146, 149, 150, 151, 152, 153, 154, 156, 157, 158, 159], [0.8142, 0.1693, 0.8094, 0.168, 0.997, 0.9979, 0.8943, 0.9121, 0.9977, 0.9977, 0.02972, 0.04567, 0.0764, 0.06244, 0.9993, 0.9996, 0.9869, 0.9833, 0.99, 0.9832, 0.9999, 0.9999, 1.0, 1.0, 1.0, 0.9997, 0.9999, 0.9997, 0.9974, 0.9983, 0.8901, 0.9221, 0.9997, 0.9999, 0.07304, 0.08966, 0.9902, 0.9866, 1.0, 1.0, 1.0, 1.0]): _vg.add([_i], _w, 'REPLACE')
_vg = ob_cube.vertex_groups.new(name='Bone.002.L.003')
for _i, _w in zip([16, 42, 70, 71, 76, 77, 78, 79, 110, 111, 112, 113, 114, 115, 130, 134, 135, 136, 137, 138, 145, 146, 149, 153, 154], [0.07086, 0.07423, 0.849, 0.8837, 0.07713, 0.0539, 0.7489, 0.7258, 0.215, 0.149, 0.8853, 0.8772, 0.9133, 0.8846, 0.00457, 0.1052, 0.002201, 0.08663, 0.8636, 0.9262, 0.07758, 0.02921, 0.04957, 0.932, 0.8996]): _vg.add([_i], _w, 'REPLACE')
_vg = ob_cube.vertex_groups.new(name='Bone.002.L.004')
for _i, _w in zip([70, 71, 78, 79, 110, 111, 113, 115, 129, 130, 131, 132, 133, 134, 135, 136, 137, 138, 149, 150, 156, 157, 158, 159], [0.134, 0.1027, 0.2404, 0.2625, 0.7813, 0.8488, 0.02097, 0.01485, 0.9752, 0.9723, 1.007, 1.001, 1.005, 0.8931, 0.9735, 0.912, 0.1251, 0.06604, 0.9494, 0.9812, 1.0, 1.0, 1.001, 0.9994]): _vg.add([_i], _w, 'REPLACE')
_m = ob_cube.modifiers.new('Mirror', 'MIRROR')
_m = ob_cube.modifiers.new('Subdivision', 'SUBSURF')
_m.uv_smooth = 'PRESERVE_CORNERS'
_m.levels = 2
_m.show_only_control_edges = False
_m = ob_cube.modifiers.new('Armature', 'ARMATURE')
_m.object = ob_armature
ob_cube_001.parent = ob_armature
ob_cube_001.location = (0.0, -5.876, -0.327)
ob_cube_001.rotation_euler = (0.04342, -0.0, 0.0)
ob_cube_001.scale = (0.1901, 0.3494, 0.177)
ob_cube_001.lineart.crease_threshold = 0.0
_vg = ob_cube_001.vertex_groups.new(name='Bone.002.L')
_vg = ob_cube_001.vertex_groups.new(name='Bone.003.L')
_vg = ob_cube_001.vertex_groups.new(name='Bone.004.L')
_vg = ob_cube_001.vertex_groups.new(name='Bone.004.L.001')
_vg = ob_cube_001.vertex_groups.new(name='Bone.002.R')
_vg = ob_cube_001.vertex_groups.new(name='Bone.003.R')
_vg = ob_cube_001.vertex_groups.new(name='Bone.004.R')
_vg = ob_cube_001.vertex_groups.new(name='Bone.004.R.001')
_vg = ob_cube_001.vertex_groups.new(name='Bone.002.L.001')
for _i, _w in zip([0, 1, 2, 3, 4, 5, 6, 7, 8, 9, 10, 11, 12, 13, 14, 15, 16, 17, 18, 19, 20, 21, 22, 23, 24, 25, 26, 27], [0.9835, 0.9835, 0.9826, 0.9828, 0.9836, 0.9835, 0.9828, 0.9825, 0.9836, 0.9837, 0.9836, 0.9836, 0.9837, 0.9837, 0.9837, 0.9837, 0.9831, 0.9832, 0.9832, 0.9831, 0.9837, 0.9837, 0.9837, 0.9837, 0.9834, 0.9834, 0.9834, 0.9834]): _vg.add([_i], _w, 'REPLACE')
_vg = ob_cube_001.vertex_groups.new(name='Bone.002.L.002')
_m = ob_cube_001.modifiers.new('Subdivision', 'SUBSURF')
_m.uv_smooth = 'PRESERVE_CORNERS'
_m.show_only_control_edges = False
_m = ob_cube_001.modifiers.new('Armature', 'ARMATURE')
_m.object = ob_armature
ob_cube_002.parent = ob_armature
ob_cube_002.location = (3.725e-09, -5.96, -0.3986)
ob_cube_002.rotation_euler = (0.04342, -0.0, 0.0)
ob_cube_002.scale = (0.1565, 0.2875, 0.1457)
ob_cube_002.lineart.crease_threshold = 0.0
_vg = ob_cube_002.vertex_groups.new(name='Bone.002.L')
_vg = ob_cube_002.vertex_groups.new(name='Bone.003.L')
_vg = ob_cube_002.vertex_groups.new(name='Bone.004.L')
_vg = ob_cube_002.vertex_groups.new(name='Bone.004.L.001')
_vg = ob_cube_002.vertex_groups.new(name='Bone.002.R')
_vg = ob_cube_002.vertex_groups.new(name='Bone.003.R')
_vg = ob_cube_002.vertex_groups.new(name='Bone.004.R')
_vg = ob_cube_002.vertex_groups.new(name='Bone.004.R.001')
_vg = ob_cube_002.vertex_groups.new(name='Bone.002.L.001')
for _i, _w in zip([0, 1, 2, 3, 4, 5, 6, 7, 8, 9, 10, 11, 12, 13, 14, 15, 16, 17, 18, 19], [0.9908, 0.9908, 0.9904, 0.9904, 0.9908, 0.9908, 0.9904, 0.9904, 0.9909, 0.9909, 0.9909, 0.9909, 0.9909, 0.9909, 0.9909, 0.9909, 0.9906, 0.9906, 0.9906, 0.9906]): _vg.add([_i], _w, 'REPLACE')
_vg = ob_cube_002.vertex_groups.new(name='Bone.002.L.002')
_m = ob_cube_002.modifiers.new('Subdivision', 'SUBSURF')
_m.uv_smooth = 'PRESERVE_CORNERS'
_m.show_only_control_edges = False
_m = ob_cube_002.modifiers.new('Armature', 'ARMATURE')
_m.object = ob_armature
ob_sphere.parent = ob_armature
ob_sphere.location = (0.7208, -5.088, 0.2014)
ob_sphere.rotation_euler = (-2.155, 1.855, -2.506)
ob_sphere.scale = (0.1925, 0.2644, 0.1051)
ob_sphere.lineart.crease_threshold = 0.0
_vg = ob_sphere.vertex_groups.new(name='Bone.002.L')
_vg = ob_sphere.vertex_groups.new(name='Bone.003.L')
_vg = ob_sphere.vertex_groups.new(name='Bone.004.L')
_vg = ob_sphere.vertex_groups.new(name='Bone.004.L.001')
_vg = ob_sphere.vertex_groups.new(name='Bone.002.R')
_vg = ob_sphere.vertex_groups.new(name='Bone.003.R')
_vg = ob_sphere.vertex_groups.new(name='Bone.004.R')
_vg = ob_sphere.vertex_groups.new(name='Bone.004.R.001')
_vg = ob_sphere.vertex_groups.new(name='Bone.002.L.001')
for _i, _w in zip([0, 1, 2, 3, 4, 5, 6, 7, 8, 9, 10, 11, 12, 13, 14, 15, 16, 17, 18, 19, 20, 21, 22, 23, 24, 25], [0.9778, 0.9777, 0.9776, 0.9778, 0.9777, 0.9776, 0.9779, 0.9778, 0.9777, 0.978, 0.9779, 0.9778, 0.9775, 0.978, 0.978, 0.9779, 0.9779, 0.978, 0.9779, 0.9778, 0.9779, 0.9778, 0.9777, 0.9778, 0.9777, 0.9776]): _vg.add([_i], _w, 'REPLACE')
_vg = ob_sphere.vertex_groups.new(name='Bone.002.L.002')
_m = ob_sphere.modifiers.new('Subdivision', 'SUBSURF')
_m.uv_smooth = 'PRESERVE_CORNERS'
_m.show_only_control_edges = False
_m = ob_sphere.modifiers.new('Mirror', 'MIRROR')
_m.mirror_object = ob_cube
_m = ob_sphere.modifiers.new('Armature', 'ARMATURE')
_m.object = ob_armature

# ---- collection membership
col_collection.objects.link(ob_armature)
col_collection.objects.link(ob_cube)
col_collection.objects.link(ob_cube_001)
col_collection.objects.link(ob_cube_002)
col_collection.objects.link(ob_sphere)

# ---- scene / render settings (as saved in the file)
scene.frame_start = 1; scene.frame_end = 16; scene.frame_set(0)
scene.render.engine = 'BLENDER_EEVEE_NEXT'
scene.cycles.use_denoising = False
scene.cycles.samples = 128
scene.cycles.sampling_pattern = 'TABULATED_SOBOL'
scene.cycles.use_adaptive_sampling = False
scene.cycles.use_light_tree = False
scene.view_settings.view_transform = 'Filmic'
bpy.context.view_layer.update()

# ---- added for rendering (the .blend has no active camera and no usable light): camera, sun
cam_auto = bpy.data.cameras.new('AutoCamera')
cam_auto.lens = 50.0
cam_auto.sensor_width = 36.0
cam_auto.clip_end = 1000.0
ob_auto_camera = bpy.data.objects.new('AutoCamera', cam_auto)
scene.collection.objects.link(ob_auto_camera)
ob_auto_camera.location = (30.985, -35.9043, 27.1458)
ob_auto_camera.rotation_euler = (1.09748, -7.21219e-08, 0.694738)
scene.camera = ob_auto_camera
light_auto_sun = bpy.data.lights.new('AutoSun', 'SUN')
light_auto_sun.energy = 3.0
light_auto_sun.angle = 0.0523599
ob_auto_sun = bpy.data.objects.new('AutoSun', light_auto_sun)
scene.collection.objects.link(ob_auto_sun)
ob_auto_sun.rotation_euler = (0.872665, 0.174533, 0.523599)
bpy.context.view_layer.update()
